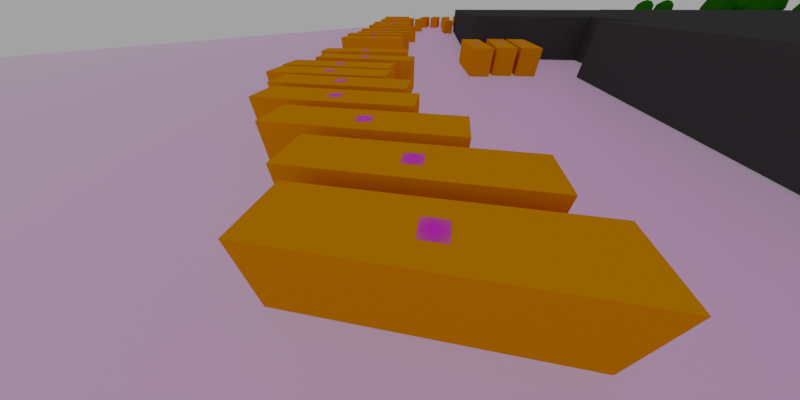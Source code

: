 # Source: pulman.blend  (saved by Blender 2.82.7; exported with 4.5.12 LTS)
import bpy
from mathutils import Matrix  # noqa: F401  (used for matrix-valued properties, if any)

bpy.ops.wm.read_factory_settings(use_empty=True)
scene = bpy.context.scene
scene.name = 'Scene'

# ---- collections
col_collection = bpy.data.collections.new('Collection'); scene.collection.children.link(col_collection)
col_bus = bpy.data.collections.new('bus'); scene.collection.children.link(col_bus)
col_tree = bpy.data.collections.new('tree'); scene.collection.children.link(col_tree)
col_trees = bpy.data.collections.new('trees'); scene.collection.children.link(col_trees)
col_buses = bpy.data.collections.new('buses'); scene.collection.children.link(col_buses)
col_camera = bpy.data.collections.new('camera'); scene.collection.children.link(col_camera)
col_cameras = bpy.data.collections.new('cameras'); scene.collection.children.link(col_cameras)

# ---- images (referenced by path relative to the original .blend; pixels are not part of the script)
import os
ASSET_DIR = os.environ.get("B2B_ASSET_DIR", "")  # directory of the original .blend (textures are referenced by path, not embedded)
HERE = os.path.dirname(os.path.abspath(__file__))  # packed textures are extracted next to this script under _unpacked/

def load_image(name, relpath, width, height, colorspace="sRGB"):
    """Load a texture the original file referenced (path relative to the .blend, or extracted next to this script)."""
    p = next((c for c in (os.path.join(HERE, relpath), os.path.join(ASSET_DIR, relpath)) if relpath and os.path.exists(c)), "")
    if p:
        img = bpy.data.images.load(p, check_existing=True)
        img.name = name
    else:  # same state as the original file: an image datablock whose file is absent (Cycles renders it pink)
        img = bpy.data.images.new(name, width, height)
        img.source = "FILE"
        img.filepath = "//" + (relpath or name)
    img.colorspace_settings.name = colorspace
    return img
img_aree_bus___mappa_png = load_image('Aree bus - mappa.png', 'Aree bus - mappa.png', 1024, 1024, 'sRGB')
img_aruko_png = load_image('aruko.png', 'aruko.png', 1024, 1024, 'sRGB')

# ---- materials (node trees are filled in below, after node groups)
mat_aree_bus___mappa = bpy.data.materials.new('Aree bus - mappa')
mat_aree_bus___mappa.surface_render_method = 'BLENDED'
mat_aree_bus___mappa.blend_method = 'BLEND'
mat_aree_bus___mappa.use_transparent_shadow = False
mat_material_004 = bpy.data.materials.new('Material.004')
mat_material_004.use_transparent_shadow = False
mat_material_004.diffuse_color = (0.0578, 0.0578, 0.0578, 1.0)
mat_material_002 = bpy.data.materials.new('Material.002')
mat_material_002.use_transparent_shadow = False
mat_material_002.diffuse_color = (0.8, 0.2666, 0.0, 1.0)
mat_aruko = bpy.data.materials.new('aruko')
mat_aruko.surface_render_method = 'BLENDED'
mat_aruko.blend_method = 'BLEND'
mat_aruko.use_transparent_shadow = False
mat_material = bpy.data.materials.new('Material')
mat_material.use_transparent_shadow = False
mat_material.diffuse_color = (0.0134, 0.1424, 0.0, 1.0)
mat_material_003 = bpy.data.materials.new('Material.003')
mat_material_003.use_transparent_shadow = False
mat_material_003.diffuse_color = (0.02365, 0.002272, 0.0, 1.0)
mat_material_005 = bpy.data.materials.new('Material.005')
mat_material_005.use_transparent_shadow = False
mat_material_005.diffuse_color = (0.8, 0.002009, 0.0, 1.0)

# ---- material node trees
mat_aree_bus___mappa.use_nodes = True; mat_aree_bus___mappa.node_tree.nodes.clear()
_N = mat_aree_bus___mappa.node_tree.nodes; _L = mat_aree_bus___mappa.node_tree.links
n0 = _N.new('ShaderNodeOutputMaterial'); n0.name = 'Material Output'; n0.location = (300, 300)
n1 = _N.new('ShaderNodeTexImage'); n1.name = 'Image Texture'; n1.location = (-200, 300)
n1.image = img_aree_bus___mappa_png
n1.extension = 'CLIP'
n2 = _N.new('ShaderNodeBsdfPrincipled'); n2.name = 'Principled BSDF'; n2.location = (0, 300)
n2.distribution = 'GGX'
n2.subsurface_method = 'BURLEY'
n2.inputs[3].default_value = 1.45
n2.inputs[27].default_value = (0.0, 0.0, 0.0, 1.0)
n2.inputs[28].default_value = 1.0
_L.new(n1.outputs[0], n2.inputs[0])
_L.new(n1.outputs[1], n2.inputs[4])
_L.new(n2.outputs[0], n0.inputs[0])
n0.is_active_output = True
mat_aruko.use_nodes = True; mat_aruko.node_tree.nodes.clear()
_N = mat_aruko.node_tree.nodes; _L = mat_aruko.node_tree.links
n0 = _N.new('ShaderNodeOutputMaterial'); n0.name = 'Material Output'; n0.location = (300, 300)
n1 = _N.new('ShaderNodeTexImage'); n1.name = 'Image Texture'; n1.location = (-200, 300)
n1.image = img_aruko_png
n1.extension = 'CLIP'
n2 = _N.new('ShaderNodeBsdfPrincipled'); n2.name = 'Principled BSDF'; n2.location = (0, 300)
n2.distribution = 'GGX'
n2.subsurface_method = 'BURLEY'
n2.inputs[3].default_value = 1.45
n2.inputs[27].default_value = (0.0, 0.0, 0.0, 1.0)
n2.inputs[28].default_value = 1.0
_L.new(n1.outputs[0], n2.inputs[0])
_L.new(n1.outputs[1], n2.inputs[4])
_L.new(n2.outputs[0], n0.inputs[0])
n0.is_active_output = True

# ---- world
world_world = bpy.data.worlds.new('World'); scene.world = world_world
world_world.use_nodes = True; world_world.node_tree.nodes.clear()
_N = world_world.node_tree.nodes; _L = world_world.node_tree.links
n0 = _N.new('ShaderNodeOutputWorld'); n0.name = 'World Output'; n0.location = (300, 300)
n1 = _N.new('ShaderNodeBackground'); n1.name = 'Background'; n1.location = (10, 300)
n1.inputs[0].default_value = (0.3672, 0.3672, 0.3672, 1.0)
_L.new(n1.outputs[0], n0.inputs[0])
n0.is_active_output = True
world_world.color = (0.05088, 0.05088, 0.05088)
world_world.use_sun_shadow = False
world_world.sun_shadow_jitter_overblur = 0.0

# ---- cameras
cam_camera_001 = bpy.data.cameras.new('Camera.001')
cam_camera_001.lens = 30.0
cam_camera = bpy.data.cameras.new('Camera')
cam_camera.lens = 11.0
cam_camera_002 = bpy.data.cameras.new('Camera.002')
cam_camera_002.lens = 11.0

# ---- meshes
me_aree_bus___mappa = bpy.data.meshes.new('Aree bus - mappa')
me_aree_bus___mappa.from_pydata([(-0.5973, -0.5, 0.0), (0.5973, -0.5, 0.0), (-0.5973, 0.5, 0.0), (0.5973, 0.5, 0.0)], [], [(0, 1, 3, 2)])
_uv = me_aree_bus___mappa.uv_layers.new(name='UVMap')
_uv.uv.foreach_set('vector', [0.0, 0.0, 1.0, 0.0, 1.0, 1.0, 0.0, 1.0])
me_aree_bus___mappa.materials.append(mat_aree_bus___mappa)
me_aree_bus___mappa.use_remesh_fix_poles = True
me_aree_bus___mappa.use_remesh_preserve_attributes = False
me_aree_bus___mappa.use_mirror_vertex_groups = False
me_aree_bus___mappa.update()
me_plane = bpy.data.meshes.new('Plane')
me_plane.from_pydata([(-5.002, -63.31, 0.0), (16.04, -64.83, 0.0), (-1.0, 1.0, 0.0), (48.08, -1.943, 0.0), (14.98, -80.06, 0.0), (9.168, -79.59, 0.0), (6.105, -130.3, 0.0), (37.37, -133.0, 0.0), (109.1, -137.6, 0.0), (113.4, -73.05, 0.0), (119.2, 0.2999, 0.0), (57.25, 6.51, 0.0), (56.45, -2.51, 0.0), (-5.002, -63.31, 7.0), (16.04, -64.83, 7.0), (-1.0, 1.0, 7.0), (48.08, -1.943, 7.0), (14.98, -80.06, 7.0), (9.168, -79.59, 7.0), (6.105, -130.3, 7.0), (37.37, -133.0, 7.0), (109.1, -137.6, 7.0), (113.4, -73.05, 7.0), (119.2, 0.2999, 7.0), (57.25, 6.51, 7.0), (56.45, -2.51, 7.0)], [], [(2, 0, 1, 4, 5, 6, 7, 8, 9, 10, 11, 12, 3), (15, 16, 25, 24, 23, 22, 21, 20, 19, 18, 17, 14, 13), (10, 9, 22, 23), (4, 1, 14, 17), (11, 10, 23, 24), (2, 3, 16, 15), (12, 11, 24, 25), (5, 4, 17, 18), (3, 12, 25, 16), (6, 5, 18, 19), (7, 6, 19, 20), (8, 7, 20, 21), (0, 2, 15, 13), (9, 8, 21, 22), (1, 0, 13, 14)])
_uv = me_plane.uv_layers.new(name='UVMap')
_uv.uv.foreach_set('vector', [0.0, 0.0, 0.0, 0.0, 0.0, 0.0, 0.0, 0.0, 0.0, 0.0, 0.0, 0.0, 0.0, 0.0, 0.0, 0.0, 0.0, 0.0, 0.0, 0.0, 0.0, 0.0, 0.0, 0.0, 0.0, 0.0, 0.0, 0.0, 0.0, 0.0, 0.0, 0.0, 0.0, 0.0, 0.0, 0.0, 0.0, 0.0, 0.0, 0.0, 0.0, 0.0, 0.0, 0.0, 0.0, 0.0, 0.0, 0.0, 0.0, 0.0, 0.0, 0.0, 0.0, 0.0, 0.0, 0.0, 0.0, 0.0, 0.0, 0.0, 0.0, 0.0, 0.0, 0.0, 0.0, 0.0, 0.0, 0.0, 0.0, 0.0, 0.0, 0.0, 0.0, 0.0, 0.0, 0.0, 0.0, 0.0, 0.0, 0.0, 0.0, 0.0, 0.0, 0.0, 0.0, 0.0, 0.0, 0.0, 0.0, 0.0, 0.0, 0.0, 0.0, 0.0, 0.0, 0.0, 0.0, 0.0, 0.0, 0.0, 0.0, 0.0, 0.0, 0.0, 0.0, 0.0, 0.0, 0.0, 0.0, 0.0, 0.0, 0.0, 0.0, 0.0, 0.0, 0.0, 0.0, 0.0, 0.0, 0.0, 0.0, 0.0, 0.0, 0.0, 0.0, 0.0, 0.0, 0.0, 0.0, 0.0, 0.0, 0.0, 0.0, 0.0, 0.0, 0.0, 0.0, 0.0, 0.0, 0.0, 0.0, 0.0, 0.0, 0.0, 0.0, 0.0, 0.0, 0.0, 0.0, 0.0, 0.0, 0.0, 0.0, 0.0, 0.0, 0.0])
me_plane.materials.append(mat_material_004)
me_plane.use_remesh_fix_poles = True
me_plane.use_remesh_preserve_attributes = False
me_plane.use_mirror_vertex_groups = False
me_plane.update()
me_cube_022 = bpy.data.meshes.new('Cube.022')
me_cube_022.from_pydata([(-1.0, -1.0, 0.0), (-1.0, -1.0, 2.0), (-1.0, 1.0, 0.0), (-1.0, 1.0, 2.0), (1.0, -1.0, 0.0), (1.0, -1.0, 2.0), (1.0, 1.0, 0.0), (1.0, 1.0, 2.0)], [], [(0, 1, 3, 2), (2, 3, 7, 6), (6, 7, 5, 4), (4, 5, 1, 0), (2, 6, 4, 0), (7, 3, 1, 5)])
_uv = me_cube_022.uv_layers.new(name='UVMap')
_uv.uv.foreach_set('vector', [0.375, 0.0, 0.625, 0.0, 0.625, 0.25, 0.375, 0.25, 0.375, 0.25, 0.625, 0.25, 0.625, 0.5, 0.375, 0.5, 0.375, 0.5, 0.625, 0.5, 0.625, 0.75, 0.375, 0.75, 0.375, 0.75, 0.625, 0.75, 0.625, 1.0, 0.375, 1.0, 0.125, 0.5, 0.375, 0.5, 0.375, 0.75, 0.125, 0.75, 0.625, 0.5, 0.875, 0.5, 0.875, 0.75, 0.625, 0.75])
me_cube_022.materials.append(mat_material_002)
me_cube_022.use_remesh_fix_poles = True
me_cube_022.use_remesh_preserve_attributes = False
me_cube_022.use_mirror_vertex_groups = False
me_cube_022.update()
me_aruko = bpy.data.meshes.new('aruko')
me_aruko.from_pydata([(-0.5, -0.5, 0.0), (0.5, -0.5, 0.0), (-0.5, 0.5, 0.0), (0.5, 0.5, 0.0)], [], [(0, 1, 3, 2)])
_uv = me_aruko.uv_layers.new(name='UVMap')
_uv.uv.foreach_set('vector', [0.0, 0.0, 1.0, 0.0, 1.0, 1.0, 0.0, 1.0])
me_aruko.materials.append(mat_aruko)
me_aruko.use_remesh_fix_poles = True
me_aruko.use_remesh_preserve_attributes = False
me_aruko.use_mirror_vertex_groups = False
me_aruko.update()
me_icosphere = bpy.data.meshes.new('Icosphere')
me_icosphere.from_pydata([(0.0, 0.0, -1.0), (0.7236, -0.5257, -0.4472), (-0.2764, -0.8506, -0.4472), (-0.8944, 0.0, -0.4472), (-0.2764, 0.8506, -0.4472), (0.7236, 0.5257, -0.4472), (0.2764, -0.8506, 0.4472), (-0.7236, -0.5257, 0.4472), (-0.7236, 0.5257, 0.4472), (0.2764, 0.8506, 0.4472), (0.8944, 0.0, 0.4472), (0.0, 0.0, 1.0), (-0.1625, -0.5, -0.8507), (0.4253, -0.309, -0.8507), (0.2629, -0.809, -0.5257), (0.8506, 0.0, -0.5257), (0.4253, 0.309, -0.8507), (-0.5257, 0.0, -0.8507), (-0.6882, -0.5, -0.5257), (-0.1625, 0.5, -0.8507), (-0.6882, 0.5, -0.5257), (0.2629, 0.809, -0.5257), (0.9511, -0.309, 0.0), (0.9511, 0.309, 0.0), (0.0, -1.0, 0.0), (0.5878, -0.809, 0.0), (-0.9511, -0.309, 0.0), (-0.5878, -0.809, 0.0), (-0.5878, 0.809, 0.0), (-0.9511, 0.309, 0.0), (0.5878, 0.809, 0.0), (0.0, 1.0, 0.0), (0.6882, -0.5, 0.5257), (-0.2629, -0.809, 0.5257), (-0.8506, 0.0, 0.5257), (-0.2629, 0.809, 0.5257), (0.6882, 0.5, 0.5257), (0.1625, -0.5, 0.8507), (0.5257, 0.0, 0.8507), (-0.4253, -0.309, 0.8507), (-0.4253, 0.309, 0.8507), (0.1625, 0.5, 0.8507)], [], [(0, 13, 12), (1, 13, 15), (0, 12, 17), (0, 17, 19), (0, 19, 16), (1, 15, 22), (2, 14, 24), (3, 18, 26), (4, 20, 28), (5, 21, 30), (1, 22, 25), (2, 24, 27), (3, 26, 29), (4, 28, 31), (5, 30, 23), (6, 32, 37), (7, 33, 39), (8, 34, 40), (9, 35, 41), (10, 36, 38), (38, 41, 11), (38, 36, 41), (36, 9, 41), (41, 40, 11), (41, 35, 40), (35, 8, 40), (40, 39, 11), (40, 34, 39), (34, 7, 39), (39, 37, 11), (39, 33, 37), (33, 6, 37), (37, 38, 11), (37, 32, 38), (32, 10, 38), (23, 36, 10), (23, 30, 36), (30, 9, 36), (31, 35, 9), (31, 28, 35), (28, 8, 35), (29, 34, 8), (29, 26, 34), (26, 7, 34), (27, 33, 7), (27, 24, 33), (24, 6, 33), (25, 32, 6), (25, 22, 32), (22, 10, 32), (30, 31, 9), (30, 21, 31), (21, 4, 31), (28, 29, 8), (28, 20, 29), (20, 3, 29), (26, 27, 7), (26, 18, 27), (18, 2, 27), (24, 25, 6), (24, 14, 25), (14, 1, 25), (22, 23, 10), (22, 15, 23), (15, 5, 23), (16, 21, 5), (16, 19, 21), (19, 4, 21), (19, 20, 4), (19, 17, 20), (17, 3, 20), (17, 18, 3), (17, 12, 18), (12, 2, 18), (15, 16, 5), (15, 13, 16), (13, 0, 16), (12, 14, 2), (12, 13, 14), (13, 1, 14)])
_uv = me_icosphere.uv_layers.new(name='UVMap')
_uv.uv.foreach_set('vector', [0.8182, 0.0, 0.7727, 0.07873, 0.8636, 0.07873, 0.7273, 0.1575, 0.6818, 0.07873, 0.6364, 0.1575, 0.09091, 0.0, 0.04545, 0.07873, 0.1364, 0.07873, 0.2727, 0.0, 0.2273, 0.07873, 0.3182, 0.07873, 0.4545, 0.0, 0.4091, 0.07873, 0.5, 0.07873, 0.7273, 0.1575, 0.6364, 0.1575, 0.6818, 0.2362, 0.9091, 0.1575, 0.8182, 0.1575, 0.8636, 0.2362, 0.1818, 0.1575, 0.09091, 0.1575, 0.1364, 0.2362, 0.3636, 0.1575, 0.2727, 0.1575, 0.3182, 0.2362, 0.5455, 0.1575, 0.4545, 0.1575, 0.5, 0.2362, 0.7273, 0.1575, 0.6818, 0.2362, 0.7727, 0.2362, 0.9091, 0.1575, 0.8636, 0.2362, 0.9545, 0.2362, 0.1818, 0.1575, 0.1364, 0.2362, 0.2273, 0.2362, 0.3636, 0.1575, 0.3182, 0.2362, 0.4091, 0.2362, 0.5455, 0.1575, 0.5, 0.2362, 0.5909, 0.2362, 0.8182, 0.3149, 0.7273, 0.3149, 0.7727, 0.3937, 1.0, 0.3149, 0.9091, 0.3149, 0.9545, 0.3937, 0.2727, 0.3149, 0.1818, 0.3149, 0.2273, 0.3937, 0.4545, 0.3149, 0.3636, 0.3149, 0.4091, 0.3937, 0.6364, 0.3149, 0.5455, 0.3149, 0.5909, 0.3937, 0.5909, 0.3937, 0.5, 0.3937, 0.5455, 0.4724, 0.5909, 0.3937, 0.5455, 0.3149, 0.5, 0.3937, 0.5455, 0.3149, 0.4545, 0.3149, 0.5, 0.3937, 0.4091, 0.3937, 0.3182, 0.3937, 0.3636, 0.4724, 0.4091, 0.3937, 0.3636, 0.3149, 0.3182, 0.3937, 0.3636, 0.3149, 0.2727, 0.3149, 0.3182, 0.3937, 0.2273, 0.3937, 0.1364, 0.3937, 0.1818, 0.4724, 0.2273, 0.3937, 0.1818, 0.3149, 0.1364, 0.3937, 0.1818, 0.3149, 0.09091, 0.3149, 0.1364, 0.3937, 0.9545, 0.3937, 0.8636, 0.3937, 0.9091, 0.4724, 0.9545, 0.3937, 0.9091, 0.3149, 0.8636, 0.3937, 0.9091, 0.3149, 0.8182, 0.3149, 0.8636, 0.3937, 0.7727, 0.3937, 0.6818, 0.3937, 0.7273, 0.4724, 0.7727, 0.3937, 0.7273, 0.3149, 0.6818, 0.3937, 0.7273, 0.3149, 0.6364, 0.3149, 0.6818, 0.3937, 0.5909, 0.2362, 0.5455, 0.3149, 0.6364, 0.3149, 0.5909, 0.2362, 0.5, 0.2362, 0.5455, 0.3149, 0.5, 0.2362, 0.4545, 0.3149, 0.5455, 0.3149, 0.4091, 0.2362, 0.3636, 0.3149, 0.4545, 0.3149, 0.4091, 0.2362, 0.3182, 0.2362, 0.3636, 0.3149, 0.3182, 0.2362, 0.2727, 0.3149, 0.3636, 0.3149, 0.2273, 0.2362, 0.1818, 0.3149, 0.2727, 0.3149, 0.2273, 0.2362, 0.1364, 0.2362, 0.1818, 0.3149, 0.1364, 0.2362, 0.09091, 0.3149, 0.1818, 0.3149, 0.9545, 0.2362, 0.9091, 0.3149, 1.0, 0.3149, 0.9545, 0.2362, 0.8636, 0.2362, 0.9091, 0.3149, 0.8636, 0.2362, 0.8182, 0.3149, 0.9091, 0.3149, 0.7727, 0.2362, 0.7273, 0.3149, 0.8182, 0.3149, 0.7727, 0.2362, 0.6818, 0.2362, 0.7273, 0.3149, 0.6818, 0.2362, 0.6364, 0.3149, 0.7273, 0.3149, 0.5, 0.2362, 0.4091, 0.2362, 0.4545, 0.3149, 0.5, 0.2362, 0.4545, 0.1575, 0.4091, 0.2362, 0.4545, 0.1575, 0.3636, 0.1575, 0.4091, 0.2362, 0.3182, 0.2362, 0.2273, 0.2362, 0.2727, 0.3149, 0.3182, 0.2362, 0.2727, 0.1575, 0.2273, 0.2362, 0.2727, 0.1575, 0.1818, 0.1575, 0.2273, 0.2362, 0.1364, 0.2362, 0.04545, 0.2362, 0.09091, 0.3149, 0.1364, 0.2362, 0.09091, 0.1575, 0.04545, 0.2362, 0.09091, 0.1575, 0.0, 0.1575, 0.04545, 0.2362, 0.8636, 0.2362, 0.7727, 0.2362, 0.8182, 0.3149, 0.8636, 0.2362, 0.8182, 0.1575, 0.7727, 0.2362, 0.8182, 0.1575, 0.7273, 0.1575, 0.7727, 0.2362, 0.6818, 0.2362, 0.5909, 0.2362, 0.6364, 0.3149, 0.6818, 0.2362, 0.6364, 0.1575, 0.5909, 0.2362, 0.6364, 0.1575, 0.5455, 0.1575, 0.5909, 0.2362, 0.5, 0.07873, 0.4545, 0.1575, 0.5455, 0.1575, 0.5, 0.07873, 0.4091, 0.07873, 0.4545, 0.1575, 0.4091, 0.07873, 0.3636, 0.1575, 0.4545, 0.1575, 0.3182, 0.07873, 0.2727, 0.1575, 0.3636, 0.1575, 0.3182, 0.07873, 0.2273, 0.07873, 0.2727, 0.1575, 0.2273, 0.07873, 0.1818, 0.1575, 0.2727, 0.1575, 0.1364, 0.07873, 0.09091, 0.1575, 0.1818, 0.1575, 0.1364, 0.07873, 0.04545, 0.07873, 0.09091, 0.1575, 0.04545, 0.07873, 0.0, 0.1575, 0.09091, 0.1575, 0.6364, 0.1575, 0.5909, 0.07873, 0.5455, 0.1575, 0.6364, 0.1575, 0.6818, 0.07873, 0.5909, 0.07873, 0.6818, 0.07873, 0.6364, 0.0, 0.5909, 0.07873, 0.8636, 0.07873, 0.8182, 0.1575, 0.9091, 0.1575, 0.8636, 0.07873, 0.7727, 0.07873, 0.8182, 0.1575, 0.7727, 0.07873, 0.7273, 0.1575, 0.8182, 0.1575])
me_icosphere.materials.append(mat_material)
me_icosphere.use_remesh_fix_poles = True
me_icosphere.use_remesh_preserve_attributes = False
me_icosphere.use_mirror_vertex_groups = False
me_icosphere.update()
me_cylinder = bpy.data.meshes.new('Cylinder')
me_cylinder.from_pydata([(0.0, 1.0, -1.0), (0.0, 1.0, 1.0), (0.1951, 0.9808, -1.0), (0.1951, 0.9808, 1.0), (0.3827, 0.9239, -1.0), (0.3827, 0.9239, 1.0), (0.5556, 0.8315, -1.0), (0.5556, 0.8315, 1.0), (0.7071, 0.7071, -1.0), (0.7071, 0.7071, 1.0), (0.8315, 0.5556, -1.0), (0.8315, 0.5556, 1.0), (0.9239, 0.3827, -1.0), (0.9239, 0.3827, 1.0), (0.9808, 0.1951, -1.0), (0.9808, 0.1951, 1.0), (1.0, 7.55e-08, -1.0), (1.0, 7.55e-08, 1.0), (0.9808, -0.1951, -1.0), (0.9808, -0.1951, 1.0), (0.9239, -0.3827, -1.0), (0.9239, -0.3827, 1.0), (0.8315, -0.5556, -1.0), (0.8315, -0.5556, 1.0), (0.7071, -0.7071, -1.0), (0.7071, -0.7071, 1.0), (0.5556, -0.8315, -1.0), (0.5556, -0.8315, 1.0), (0.3827, -0.9239, -1.0), (0.3827, -0.9239, 1.0), (0.1951, -0.9808, -1.0), (0.1951, -0.9808, 1.0), (-3.258e-07, -1.0, -1.0), (-3.258e-07, -1.0, 1.0), (-0.1951, -0.9808, -1.0), (-0.1951, -0.9808, 1.0), (-0.3827, -0.9239, -1.0), (-0.3827, -0.9239, 1.0), (-0.5556, -0.8315, -1.0), (-0.5556, -0.8315, 1.0), (-0.7071, -0.7071, -1.0), (-0.7071, -0.7071, 1.0), (-0.8315, -0.5556, -1.0), (-0.8315, -0.5556, 1.0), (-0.9239, -0.3827, -1.0), (-0.9239, -0.3827, 1.0), (-0.9808, -0.1951, -1.0), (-0.9808, -0.1951, 1.0), (-1.0, 9.656e-07, -1.0), (-1.0, 9.656e-07, 1.0), (-0.9808, 0.1951, -1.0), (-0.9808, 0.1951, 1.0), (-0.9239, 0.3827, -1.0), (-0.9239, 0.3827, 1.0), (-0.8315, 0.5556, -1.0), (-0.8315, 0.5556, 1.0), (-0.7071, 0.7071, -1.0), (-0.7071, 0.7071, 1.0), (-0.5556, 0.8315, -1.0), (-0.5556, 0.8315, 1.0), (-0.3827, 0.9239, -1.0), (-0.3827, 0.9239, 1.0), (-0.1951, 0.9808, -1.0), (-0.1951, 0.9808, 1.0)], [], [(0, 1, 3, 2), (2, 3, 5, 4), (4, 5, 7, 6), (6, 7, 9, 8), (8, 9, 11, 10), (10, 11, 13, 12), (12, 13, 15, 14), (14, 15, 17, 16), (16, 17, 19, 18), (18, 19, 21, 20), (20, 21, 23, 22), (22, 23, 25, 24), (24, 25, 27, 26), (26, 27, 29, 28), (28, 29, 31, 30), (30, 31, 33, 32), (32, 33, 35, 34), (34, 35, 37, 36), (36, 37, 39, 38), (38, 39, 41, 40), (40, 41, 43, 42), (42, 43, 45, 44), (44, 45, 47, 46), (46, 47, 49, 48), (48, 49, 51, 50), (50, 51, 53, 52), (52, 53, 55, 54), (54, 55, 57, 56), (56, 57, 59, 58), (58, 59, 61, 60), (3, 1, 63, 61, 59, 57, 55, 53, 51, 49, 47, 45, 43, 41, 39, 37, 35, 33, 31, 29, 27, 25, 23, 21, 19, 17, 15, 13, 11, 9, 7, 5), (60, 61, 63, 62), (62, 63, 1, 0), (0, 2, 4, 6, 8, 10, 12, 14, 16, 18, 20, 22, 24, 26, 28, 30, 32, 34, 36, 38, 40, 42, 44, 46, 48, 50, 52, 54, 56, 58, 60, 62)])
_uv = me_cylinder.uv_layers.new(name='UVMap')
_uv.uv.foreach_set('vector', [1.0, 0.5, 1.0, 1.0, 0.9688, 1.0, 0.9688, 0.5, 0.9688, 0.5, 0.9688, 1.0, 0.9375, 1.0, 0.9375, 0.5, 0.9375, 0.5, 0.9375, 1.0, 0.9062, 1.0, 0.9062, 0.5, 0.9062, 0.5, 0.9062, 1.0, 0.875, 1.0, 0.875, 0.5, 0.875, 0.5, 0.875, 1.0, 0.8438, 1.0, 0.8438, 0.5, 0.8438, 0.5, 0.8438, 1.0, 0.8125, 1.0, 0.8125, 0.5, 0.8125, 0.5, 0.8125, 1.0, 0.7812, 1.0, 0.7812, 0.5, 0.7812, 0.5, 0.7812, 1.0, 0.75, 1.0, 0.75, 0.5, 0.75, 0.5, 0.75, 1.0, 0.7188, 1.0, 0.7188, 0.5, 0.7188, 0.5, 0.7188, 1.0, 0.6875, 1.0, 0.6875, 0.5, 0.6875, 0.5, 0.6875, 1.0, 0.6562, 1.0, 0.6562, 0.5, 0.6562, 0.5, 0.6562, 1.0, 0.625, 1.0, 0.625, 0.5, 0.625, 0.5, 0.625, 1.0, 0.5938, 1.0, 0.5938, 0.5, 0.5938, 0.5, 0.5938, 1.0, 0.5625, 1.0, 0.5625, 0.5, 0.5625, 0.5, 0.5625, 1.0, 0.5312, 1.0, 0.5312, 0.5, 0.5312, 0.5, 0.5312, 1.0, 0.5, 1.0, 0.5, 0.5, 0.5, 0.5, 0.5, 1.0, 0.4688, 1.0, 0.4688, 0.5, 0.4688, 0.5, 0.4688, 1.0, 0.4375, 1.0, 0.4375, 0.5, 0.4375, 0.5, 0.4375, 1.0, 0.4062, 1.0, 0.4062, 0.5, 0.4062, 0.5, 0.4062, 1.0, 0.375, 1.0, 0.375, 0.5, 0.375, 0.5, 0.375, 1.0, 0.3438, 1.0, 0.3438, 0.5, 0.3438, 0.5, 0.3438, 1.0, 0.3125, 1.0, 0.3125, 0.5, 0.3125, 0.5, 0.3125, 1.0, 0.2812, 1.0, 0.2812, 0.5, 0.2812, 0.5, 0.2812, 1.0, 0.25, 1.0, 0.25, 0.5, 0.25, 0.5, 0.25, 1.0, 0.2188, 1.0, 0.2188, 0.5, 0.2188, 0.5, 0.2188, 1.0, 0.1875, 1.0, 0.1875, 0.5, 0.1875, 0.5, 0.1875, 1.0, 0.1562, 1.0, 0.1562, 0.5, 0.1562, 0.5, 0.1562, 1.0, 0.125, 1.0, 0.125, 0.5, 0.125, 0.5, 0.125, 1.0, 0.09375, 1.0, 0.09375, 0.5, 0.09375, 0.5, 0.09375, 1.0, 0.0625, 1.0, 0.0625, 0.5, 0.2968, 0.4854, 0.25, 0.49, 0.2032, 0.4854, 0.1582, 0.4717, 0.1167, 0.4496, 0.08029, 0.4197, 0.05045, 0.3833, 0.02827, 0.3418, 0.01461, 0.2968, 0.01, 0.25, 0.01461, 0.2032, 0.02827, 0.1582, 0.05045, 0.1167, 0.08029, 0.08029, 0.1167, 0.05045, 0.1582, 0.02827, 0.2032, 0.01461, 0.25, 0.01, 0.2968, 0.01461, 0.3418, 0.02827, 0.3833, 0.05045, 0.4197, 0.08029, 0.4496, 0.1167, 0.4717, 0.1582, 0.4854, 0.2032, 0.49, 0.25, 0.4854, 0.2968, 0.4717, 0.3418, 0.4496, 0.3833, 0.4197, 0.4197, 0.3833, 0.4496, 0.3418, 0.4717, 0.0625, 0.5, 0.0625, 1.0, 0.03125, 1.0, 0.03125, 0.5, 0.03125, 0.5, 0.03125, 1.0, 0.0, 1.0, 0.0, 0.5, 0.75, 0.49, 0.7968, 0.4854, 0.8418, 0.4717, 0.8833, 0.4496, 0.9197, 0.4197, 0.9496, 0.3833, 0.9717, 0.3418, 0.9854, 0.2968, 0.99, 0.25, 0.9854, 0.2032, 0.9717, 0.1582, 0.9496, 0.1167, 0.9197, 0.08029, 0.8833, 0.05045, 0.8418, 0.02827, 0.7968, 0.01461, 0.75, 0.01, 0.7032, 0.01461, 0.6582, 0.02827, 0.6167, 0.05045, 0.5803, 0.08029, 0.5504, 0.1167, 0.5283, 0.1582, 0.5146, 0.2032, 0.51, 0.25, 0.5146, 0.2968, 0.5283, 0.3418, 0.5504, 0.3833, 0.5803, 0.4197, 0.6167, 0.4496, 0.6582, 0.4717, 0.7032, 0.4854])
me_cylinder.materials.append(mat_material_003)
me_cylinder.use_remesh_fix_poles = True
me_cylinder.use_remesh_preserve_attributes = False
me_cylinder.use_mirror_vertex_groups = False
me_cylinder.update()
me_cylinder_001 = bpy.data.meshes.new('Cylinder.001')
me_cylinder_001.from_pydata([(0.0, 1.0, -1.0), (0.0, 1.0, 1.0), (0.1951, 0.9808, -1.0), (0.1951, 0.9808, 1.0), (0.3827, 0.9239, -1.0), (0.3827, 0.9239, 1.0), (0.5556, 0.8315, -1.0), (0.5556, 0.8315, 1.0), (0.7071, 0.7071, -1.0), (0.7071, 0.7071, 1.0), (0.8315, 0.5556, -1.0), (0.8315, 0.5556, 1.0), (0.9239, 0.3827, -1.0), (0.9239, 0.3827, 1.0), (0.9808, 0.1951, -1.0), (0.9808, 0.1951, 1.0), (1.0, 7.55e-08, -1.0), (1.0, 7.55e-08, 1.0), (0.9808, -0.1951, -1.0), (0.9808, -0.1951, 1.0), (0.9239, -0.3827, -1.0), (0.9239, -0.3827, 1.0), (0.8315, -0.5556, -1.0), (0.8315, -0.5556, 1.0), (0.7071, -0.7071, -1.0), (0.7071, -0.7071, 1.0), (0.5556, -0.8315, -1.0), (0.5556, -0.8315, 1.0), (0.3827, -0.9239, -1.0), (0.3827, -0.9239, 1.0), (0.1951, -0.9808, -1.0), (0.1951, -0.9808, 1.0), (-3.258e-07, -1.0, -1.0), (-3.258e-07, -1.0, 1.0), (-0.1951, -0.9808, -1.0), (-0.1951, -0.9808, 1.0), (-0.3827, -0.9239, -1.0), (-0.3827, -0.9239, 1.0), (-0.5556, -0.8315, -1.0), (-0.5556, -0.8315, 1.0), (-0.7071, -0.7071, -1.0), (-0.7071, -0.7071, 1.0), (-0.8315, -0.5556, -1.0), (-0.8315, -0.5556, 1.0), (-0.9239, -0.3827, -1.0), (-0.9239, -0.3827, 1.0), (-0.9808, -0.1951, -1.0), (-0.9808, -0.1951, 1.0), (-1.0, 9.656e-07, -1.0), (-1.0, 9.656e-07, 1.0), (-0.9808, 0.1951, -1.0), (-0.9808, 0.1951, 1.0), (-0.9239, 0.3827, -1.0), (-0.9239, 0.3827, 1.0), (-0.8315, 0.5556, -1.0), (-0.8315, 0.5556, 1.0), (-0.7071, 0.7071, -1.0), (-0.7071, 0.7071, 1.0), (-0.5556, 0.8315, -1.0), (-0.5556, 0.8315, 1.0), (-0.3827, 0.9239, -1.0), (-0.3827, 0.9239, 1.0), (-0.1951, 0.9808, -1.0), (-0.1951, 0.9808, 1.0)], [], [(0, 1, 3, 2), (2, 3, 5, 4), (4, 5, 7, 6), (6, 7, 9, 8), (8, 9, 11, 10), (10, 11, 13, 12), (12, 13, 15, 14), (14, 15, 17, 16), (16, 17, 19, 18), (18, 19, 21, 20), (20, 21, 23, 22), (22, 23, 25, 24), (24, 25, 27, 26), (26, 27, 29, 28), (28, 29, 31, 30), (30, 31, 33, 32), (32, 33, 35, 34), (34, 35, 37, 36), (36, 37, 39, 38), (38, 39, 41, 40), (40, 41, 43, 42), (42, 43, 45, 44), (44, 45, 47, 46), (46, 47, 49, 48), (48, 49, 51, 50), (50, 51, 53, 52), (52, 53, 55, 54), (54, 55, 57, 56), (56, 57, 59, 58), (58, 59, 61, 60), (3, 1, 63, 61, 59, 57, 55, 53, 51, 49, 47, 45, 43, 41, 39, 37, 35, 33, 31, 29, 27, 25, 23, 21, 19, 17, 15, 13, 11, 9, 7, 5), (60, 61, 63, 62), (62, 63, 1, 0), (0, 2, 4, 6, 8, 10, 12, 14, 16, 18, 20, 22, 24, 26, 28, 30, 32, 34, 36, 38, 40, 42, 44, 46, 48, 50, 52, 54, 56, 58, 60, 62)])
_uv = me_cylinder_001.uv_layers.new(name='UVMap')
_uv.uv.foreach_set('vector', [1.0, 0.5, 1.0, 1.0, 0.9688, 1.0, 0.9688, 0.5, 0.9688, 0.5, 0.9688, 1.0, 0.9375, 1.0, 0.9375, 0.5, 0.9375, 0.5, 0.9375, 1.0, 0.9062, 1.0, 0.9062, 0.5, 0.9062, 0.5, 0.9062, 1.0, 0.875, 1.0, 0.875, 0.5, 0.875, 0.5, 0.875, 1.0, 0.8438, 1.0, 0.8438, 0.5, 0.8438, 0.5, 0.8438, 1.0, 0.8125, 1.0, 0.8125, 0.5, 0.8125, 0.5, 0.8125, 1.0, 0.7812, 1.0, 0.7812, 0.5, 0.7812, 0.5, 0.7812, 1.0, 0.75, 1.0, 0.75, 0.5, 0.75, 0.5, 0.75, 1.0, 0.7188, 1.0, 0.7188, 0.5, 0.7188, 0.5, 0.7188, 1.0, 0.6875, 1.0, 0.6875, 0.5, 0.6875, 0.5, 0.6875, 1.0, 0.6562, 1.0, 0.6562, 0.5, 0.6562, 0.5, 0.6562, 1.0, 0.625, 1.0, 0.625, 0.5, 0.625, 0.5, 0.625, 1.0, 0.5938, 1.0, 0.5938, 0.5, 0.5938, 0.5, 0.5938, 1.0, 0.5625, 1.0, 0.5625, 0.5, 0.5625, 0.5, 0.5625, 1.0, 0.5312, 1.0, 0.5312, 0.5, 0.5312, 0.5, 0.5312, 1.0, 0.5, 1.0, 0.5, 0.5, 0.5, 0.5, 0.5, 1.0, 0.4688, 1.0, 0.4688, 0.5, 0.4688, 0.5, 0.4688, 1.0, 0.4375, 1.0, 0.4375, 0.5, 0.4375, 0.5, 0.4375, 1.0, 0.4062, 1.0, 0.4062, 0.5, 0.4062, 0.5, 0.4062, 1.0, 0.375, 1.0, 0.375, 0.5, 0.375, 0.5, 0.375, 1.0, 0.3438, 1.0, 0.3438, 0.5, 0.3438, 0.5, 0.3438, 1.0, 0.3125, 1.0, 0.3125, 0.5, 0.3125, 0.5, 0.3125, 1.0, 0.2812, 1.0, 0.2812, 0.5, 0.2812, 0.5, 0.2812, 1.0, 0.25, 1.0, 0.25, 0.5, 0.25, 0.5, 0.25, 1.0, 0.2188, 1.0, 0.2188, 0.5, 0.2188, 0.5, 0.2188, 1.0, 0.1875, 1.0, 0.1875, 0.5, 0.1875, 0.5, 0.1875, 1.0, 0.1562, 1.0, 0.1562, 0.5, 0.1562, 0.5, 0.1562, 1.0, 0.125, 1.0, 0.125, 0.5, 0.125, 0.5, 0.125, 1.0, 0.09375, 1.0, 0.09375, 0.5, 0.09375, 0.5, 0.09375, 1.0, 0.0625, 1.0, 0.0625, 0.5, 0.2968, 0.4854, 0.25, 0.49, 0.2032, 0.4854, 0.1582, 0.4717, 0.1167, 0.4496, 0.08029, 0.4197, 0.05045, 0.3833, 0.02827, 0.3418, 0.01461, 0.2968, 0.01, 0.25, 0.01461, 0.2032, 0.02827, 0.1582, 0.05045, 0.1167, 0.08029, 0.08029, 0.1167, 0.05045, 0.1582, 0.02827, 0.2032, 0.01461, 0.25, 0.01, 0.2968, 0.01461, 0.3418, 0.02827, 0.3833, 0.05045, 0.4197, 0.08029, 0.4496, 0.1167, 0.4717, 0.1582, 0.4854, 0.2032, 0.49, 0.25, 0.4854, 0.2968, 0.4717, 0.3418, 0.4496, 0.3833, 0.4197, 0.4197, 0.3833, 0.4496, 0.3418, 0.4717, 0.0625, 0.5, 0.0625, 1.0, 0.03125, 1.0, 0.03125, 0.5, 0.03125, 0.5, 0.03125, 1.0, 0.0, 1.0, 0.0, 0.5, 0.75, 0.49, 0.7968, 0.4854, 0.8418, 0.4717, 0.8833, 0.4496, 0.9197, 0.4197, 0.9496, 0.3833, 0.9717, 0.3418, 0.9854, 0.2968, 0.99, 0.25, 0.9854, 0.2032, 0.9717, 0.1582, 0.9496, 0.1167, 0.9197, 0.08029, 0.8833, 0.05045, 0.8418, 0.02827, 0.7968, 0.01461, 0.75, 0.01, 0.7032, 0.01461, 0.6582, 0.02827, 0.6167, 0.05045, 0.5803, 0.08029, 0.5504, 0.1167, 0.5283, 0.1582, 0.5146, 0.2032, 0.51, 0.25, 0.5146, 0.2968, 0.5283, 0.3418, 0.5504, 0.3833, 0.5803, 0.4197, 0.6167, 0.4496, 0.6582, 0.4717, 0.7032, 0.4854])
me_cylinder_001.materials.append(mat_material_005)
me_cylinder_001.use_remesh_fix_poles = True
me_cylinder_001.use_remesh_preserve_attributes = False
me_cylinder_001.use_mirror_vertex_groups = False
me_cylinder_001.update()

# ---- objects
ob_aree_bus___mappa = bpy.data.objects.new('Aree bus - mappa', me_aree_bus___mappa)
ob_plane = bpy.data.objects.new('Plane', me_plane)
ob_cube_001 = bpy.data.objects.new('Cube.001', me_cube_022)
ob_aruko = bpy.data.objects.new('aruko', me_aruko)
ob_icosphere = bpy.data.objects.new('Icosphere', me_icosphere)
ob_cylinder = bpy.data.objects.new('Cylinder', me_cylinder)
ob_tree = bpy.data.objects.new('tree', None)
ob_tree_001 = bpy.data.objects.new('tree.001', None)
ob_tree_002 = bpy.data.objects.new('tree.002', None)
ob_tree_003 = bpy.data.objects.new('tree.003', None)
ob_tree_004 = bpy.data.objects.new('tree.004', None)
ob_tree_005 = bpy.data.objects.new('tree.005', None)
ob_tree_006 = bpy.data.objects.new('tree.006', None)
ob_tree_007 = bpy.data.objects.new('tree.007', None)
ob_tree_008 = bpy.data.objects.new('tree.008', None)
ob_tree_009 = bpy.data.objects.new('tree.009', None)
ob_tree_010 = bpy.data.objects.new('tree.010', None)
ob_tree_011 = bpy.data.objects.new('tree.011', None)
ob_tree_012 = bpy.data.objects.new('tree.012', None)
ob_tree_013 = bpy.data.objects.new('tree.013', None)
ob_tree_014 = bpy.data.objects.new('tree.014', None)
ob_tree_015 = bpy.data.objects.new('tree.015', None)
ob_tree_016 = bpy.data.objects.new('tree.016', None)
ob_tree_017 = bpy.data.objects.new('tree.017', None)
ob_tree_018 = bpy.data.objects.new('tree.018', None)
ob_tree_019 = bpy.data.objects.new('tree.019', None)
ob_tree_020 = bpy.data.objects.new('tree.020', None)
ob_tree_021 = bpy.data.objects.new('tree.021', None)
ob_tree_022 = bpy.data.objects.new('tree.022', None)
ob_tree_023 = bpy.data.objects.new('tree.023', None)
ob_tree_024 = bpy.data.objects.new('tree.024', None)
ob_tree_025 = bpy.data.objects.new('tree.025', None)
ob_tree_026 = bpy.data.objects.new('tree.026', None)
ob_tree_027 = bpy.data.objects.new('tree.027', None)
ob_tree_028 = bpy.data.objects.new('tree.028', None)
ob_tree_029 = bpy.data.objects.new('tree.029', None)
ob_tree_030 = bpy.data.objects.new('tree.030', None)
ob_tree_031 = bpy.data.objects.new('tree.031', None)
ob_bus = bpy.data.objects.new('bus', None)
ob_bus_001 = bpy.data.objects.new('bus.001', None)
ob_bus_002 = bpy.data.objects.new('bus.002', None)
ob_bus_003 = bpy.data.objects.new('bus.003', None)
ob_bus_004 = bpy.data.objects.new('bus.004', None)
ob_bus_005 = bpy.data.objects.new('bus.005', None)
ob_bus_006 = bpy.data.objects.new('bus.006', None)
ob_bus_007 = bpy.data.objects.new('bus.007', None)
ob_bus_008 = bpy.data.objects.new('bus.008', None)
ob_bus_009 = bpy.data.objects.new('bus.009', None)
ob_bus_010 = bpy.data.objects.new('bus.010', None)
ob_bus_011 = bpy.data.objects.new('bus.011', None)
ob_bus_012 = bpy.data.objects.new('bus.012', None)
ob_bus_013 = bpy.data.objects.new('bus.013', None)
ob_bus_014 = bpy.data.objects.new('bus.014', None)
ob_bus_015 = bpy.data.objects.new('bus.015', None)
ob_bus_016 = bpy.data.objects.new('bus.016', None)
ob_bus_017 = bpy.data.objects.new('bus.017', None)
ob_bus_018 = bpy.data.objects.new('bus.018', None)
ob_bus_019 = bpy.data.objects.new('bus.019', None)
ob_bus_020 = bpy.data.objects.new('bus.020', None)
ob_bus_021 = bpy.data.objects.new('bus.021', None)
ob_bus_022 = bpy.data.objects.new('bus.022', None)
ob_bus_023 = bpy.data.objects.new('bus.023', None)
ob_bus_024 = bpy.data.objects.new('bus.024', None)
ob_bus_025 = bpy.data.objects.new('bus.025', None)
ob_bus_026 = bpy.data.objects.new('bus.026', None)
ob_bus_027 = bpy.data.objects.new('bus.027', None)
ob_bus_028 = bpy.data.objects.new('bus.028', None)
ob_bus_029 = bpy.data.objects.new('bus.029', None)
ob_bus_030 = bpy.data.objects.new('bus.030', None)
ob_bus_031 = bpy.data.objects.new('bus.031', None)
ob_bus_032 = bpy.data.objects.new('bus.032', None)
ob_bus_033 = bpy.data.objects.new('bus.033', None)
ob_bus_034 = bpy.data.objects.new('bus.034', None)
ob_bus_035 = bpy.data.objects.new('bus.035', None)
ob_bus_036 = bpy.data.objects.new('bus.036', None)
ob_bus_037 = bpy.data.objects.new('bus.037', None)
ob_bus_038 = bpy.data.objects.new('bus.038', None)
ob_bus_039 = bpy.data.objects.new('bus.039', None)
ob_bus_040 = bpy.data.objects.new('bus.040', None)
ob_bus_041 = bpy.data.objects.new('bus.041', None)
ob_bus_042 = bpy.data.objects.new('bus.042', None)
ob_bus_043 = bpy.data.objects.new('bus.043', None)
ob_bus_044 = bpy.data.objects.new('bus.044', None)
ob_bus_045 = bpy.data.objects.new('bus.045', None)
ob_bus_046 = bpy.data.objects.new('bus.046', None)
ob_bus_047 = bpy.data.objects.new('bus.047', None)
ob_bus_048 = bpy.data.objects.new('bus.048', None)
ob_bus_049 = bpy.data.objects.new('bus.049', None)
ob_bus_050 = bpy.data.objects.new('bus.050', None)
ob_bus_051 = bpy.data.objects.new('bus.051', None)
ob_bus_052 = bpy.data.objects.new('bus.052', None)
ob_bus_053 = bpy.data.objects.new('bus.053', None)
ob_bus_054 = bpy.data.objects.new('bus.054', None)
ob_bus_055 = bpy.data.objects.new('bus.055', None)
ob_bus_056 = bpy.data.objects.new('bus.056', None)
ob_bus_057 = bpy.data.objects.new('bus.057', None)
ob_bus_058 = bpy.data.objects.new('bus.058', None)
ob_bus_059 = bpy.data.objects.new('bus.059', None)
ob_bus_060 = bpy.data.objects.new('bus.060', None)
ob_bus_061 = bpy.data.objects.new('bus.061', None)
ob_bus_062 = bpy.data.objects.new('bus.062', None)
ob_bus_063 = bpy.data.objects.new('bus.063', None)
ob_bus_064 = bpy.data.objects.new('bus.064', None)
ob_bus_065 = bpy.data.objects.new('bus.065', None)
ob_bus_066 = bpy.data.objects.new('bus.066', None)
ob_bus_067 = bpy.data.objects.new('bus.067', None)
ob_bus_068 = bpy.data.objects.new('bus.068', None)
ob_bus_069 = bpy.data.objects.new('bus.069', None)
ob_bus_070 = bpy.data.objects.new('bus.070', None)
ob_bus_071 = bpy.data.objects.new('bus.071', None)
ob_bus_072 = bpy.data.objects.new('bus.072', None)
ob_bus_073 = bpy.data.objects.new('bus.073', None)
ob_bus_074 = bpy.data.objects.new('bus.074', None)
ob_bus_075 = bpy.data.objects.new('bus.075', None)
ob_bus_076 = bpy.data.objects.new('bus.076', None)
ob_bus_077 = bpy.data.objects.new('bus.077', None)
ob_bus_078 = bpy.data.objects.new('bus.078', None)
ob_bus_079 = bpy.data.objects.new('bus.079', None)
ob_bus_080 = bpy.data.objects.new('bus.080', None)
ob_bus_081 = bpy.data.objects.new('bus.081', None)
ob_bus_082 = bpy.data.objects.new('bus.082', None)
ob_bus_083 = bpy.data.objects.new('bus.083', None)
ob_bus_084 = bpy.data.objects.new('bus.084', None)
ob_bus_085 = bpy.data.objects.new('bus.085', None)
ob_bus_086 = bpy.data.objects.new('bus.086', None)
ob_bus_087 = bpy.data.objects.new('bus.087', None)
ob_bus_088 = bpy.data.objects.new('bus.088', None)
ob_bus_089 = bpy.data.objects.new('bus.089', None)
ob_bus_090 = bpy.data.objects.new('bus.090', None)
ob_bus_091 = bpy.data.objects.new('bus.091', None)
ob_bus_092 = bpy.data.objects.new('bus.092', None)
ob_bus_093 = bpy.data.objects.new('bus.093', None)
ob_bus_094 = bpy.data.objects.new('bus.094', None)
ob_bus_095 = bpy.data.objects.new('bus.095', None)
ob_bus_096 = bpy.data.objects.new('bus.096', None)
ob_bus_097 = bpy.data.objects.new('bus.097', None)
ob_bus_098 = bpy.data.objects.new('bus.098', None)
ob_bus_099 = bpy.data.objects.new('bus.099', None)
ob_bus_100 = bpy.data.objects.new('bus.100', None)
ob_bus_101 = bpy.data.objects.new('bus.101', None)
ob_bus_102 = bpy.data.objects.new('bus.102', None)
ob_bus_103 = bpy.data.objects.new('bus.103', None)
ob_bus_104 = bpy.data.objects.new('bus.104', None)
ob_bus_105 = bpy.data.objects.new('bus.105', None)
ob_bus_106 = bpy.data.objects.new('bus.106', None)
ob_bus_107 = bpy.data.objects.new('bus.107', None)
ob_bus_108 = bpy.data.objects.new('bus.108', None)
ob_bus_109 = bpy.data.objects.new('bus.109', None)
ob_bus_110 = bpy.data.objects.new('bus.110', None)
ob_bus_111 = bpy.data.objects.new('bus.111', None)
ob_bus_112 = bpy.data.objects.new('bus.112', None)
ob_bus_113 = bpy.data.objects.new('bus.113', None)
ob_bus_114 = bpy.data.objects.new('bus.114', None)
ob_bus_115 = bpy.data.objects.new('bus.115', None)
ob_bus_116 = bpy.data.objects.new('bus.116', None)
ob_bus_117 = bpy.data.objects.new('bus.117', None)
ob_bus_118 = bpy.data.objects.new('bus.118', None)
ob_bus_119 = bpy.data.objects.new('bus.119', None)
ob_bus_120 = bpy.data.objects.new('bus.120', None)
ob_bus_121 = bpy.data.objects.new('bus.121', None)
ob_bus_122 = bpy.data.objects.new('bus.122', None)
ob_bus_123 = bpy.data.objects.new('bus.123', None)
ob_bus_124 = bpy.data.objects.new('bus.124', None)
ob_bus_125 = bpy.data.objects.new('bus.125', None)
ob_bus_126 = bpy.data.objects.new('bus.126', None)
ob_bus_127 = bpy.data.objects.new('bus.127', None)
ob_camera = bpy.data.objects.new('Camera', cam_camera_001)
ob_cylinder_001 = bpy.data.objects.new('Cylinder.001', me_cylinder_001)
ob_camera_001 = bpy.data.objects.new('Camera.001', cam_camera)
ob_camera_002 = bpy.data.objects.new('Camera.002', cam_camera_002)

# ---- transforms, parenting, visibility, modifiers, constraints
ob_aree_bus___mappa.location = (176.6, 147.8, 0.0)
ob_aree_bus___mappa.rotation_euler = (3.142, -0.0, 0.0)
ob_aree_bus___mappa.scale = (295.7, 295.7, 295.7)
ob_aree_bus___mappa.lineart.crease_threshold = 0.0
ob_plane.location = (46.85, 122.3, 0.1)
ob_plane.rotation_euler = (0.0, -0.0, 0.621)
ob_plane.lineart.crease_threshold = 0.0
ob_cube_001.location = (0.0, 0.0, 0.0)
ob_cube_001.scale = (1.5, 6.0, 1.9)
ob_cube_001.lineart.crease_threshold = 0.0
ob_aruko.location = (0.0, 0.0, 3.81)
ob_aruko.lineart.crease_threshold = 0.0
ob_icosphere.location = (0.0, 0.0, 3.81)
ob_icosphere.scale = (3.178, 3.178, 3.178)
ob_icosphere.lineart.crease_threshold = 0.0
ob_cylinder.location = (0.0, 0.0, 0.97)
ob_cylinder.scale = (0.3492, 0.3492, 0.9723)
ob_cylinder.lineart.crease_threshold = 0.0
ob_tree.location = (101.7, 278.1, 3.66e-05)
ob_tree.scale = (1.553, 1.553, 1.553)
ob_tree.instance_type = 'COLLECTION'
ob_tree.lineart.crease_threshold = 0.0
ob_tree_001.location = (111.7, 278.1, 3.66e-05)
ob_tree_001.scale = (1.553, 1.553, 1.553)
ob_tree_001.instance_type = 'COLLECTION'
ob_tree_001.lineart.crease_threshold = 0.0
ob_tree_002.location = (101.7, 268.1, 3.66e-05)
ob_tree_002.scale = (1.553, 1.553, 1.553)
ob_tree_002.instance_type = 'COLLECTION'
ob_tree_002.lineart.crease_threshold = 0.0
ob_tree_003.location = (145.7, 272.1, 3.66e-05)
ob_tree_003.scale = (1.958, 1.958, 1.958)
ob_tree_003.instance_type = 'COLLECTION'
ob_tree_003.lineart.crease_threshold = 0.0
ob_tree_004.location = (223.7, 250.1, 3.66e-05)
ob_tree_004.scale = (3.249, 3.249, 3.249)
ob_tree_004.instance_type = 'COLLECTION'
ob_tree_004.lineart.crease_threshold = 0.0
ob_tree_005.location = (130.7, 230.1, 3.66e-05)
ob_tree_005.scale = (1.958, 1.958, 1.958)
ob_tree_005.instance_type = 'COLLECTION'
ob_tree_005.lineart.crease_threshold = 0.0
ob_tree_006.location = (144.7, 224.1, 3.66e-05)
ob_tree_006.scale = (1.958, 1.958, 1.958)
ob_tree_006.instance_type = 'COLLECTION'
ob_tree_006.lineart.crease_threshold = 0.0
ob_tree_007.location = (140.7, 234.1, 3.66e-05)
ob_tree_007.scale = (1.412, 1.412, 1.412)
ob_tree_007.instance_type = 'COLLECTION'
ob_tree_007.lineart.crease_threshold = 0.0
ob_tree_008.location = (156.7, 213.1, 3.66e-05)
ob_tree_008.scale = (1.846, 1.846, 1.846)
ob_tree_008.instance_type = 'COLLECTION'
ob_tree_008.lineart.crease_threshold = 0.0
ob_tree_009.location = (186.7, 260.1, 3.66e-05)
ob_tree_009.scale = (2.51, 2.51, 2.51)
ob_tree_009.instance_type = 'COLLECTION'
ob_tree_009.lineart.crease_threshold = 0.0
ob_tree_010.location = (191.7, 249.1, 3.66e-05)
ob_tree_010.scale = (1.845, 1.845, 1.845)
ob_tree_010.instance_type = 'COLLECTION'
ob_tree_010.lineart.crease_threshold = 0.0
ob_tree_011.location = (178.7, 177.1, 3.66e-05)
ob_tree_011.scale = (1.45, 1.45, 1.45)
ob_tree_011.instance_type = 'COLLECTION'
ob_tree_011.lineart.crease_threshold = 0.0
ob_tree_012.location = (182.7, 171.1, 3.66e-05)
ob_tree_012.scale = (1.45, 1.45, 1.45)
ob_tree_012.instance_type = 'COLLECTION'
ob_tree_012.lineart.crease_threshold = 0.0
ob_tree_013.location = (186.7, 164.1, 3.66e-05)
ob_tree_013.scale = (1.45, 1.45, 1.45)
ob_tree_013.instance_type = 'COLLECTION'
ob_tree_013.lineart.crease_threshold = 0.0
ob_tree_014.location = (190.7, 158.1, 3.66e-05)
ob_tree_014.scale = (1.45, 1.45, 1.45)
ob_tree_014.instance_type = 'COLLECTION'
ob_tree_014.lineart.crease_threshold = 0.0
ob_tree_015.location = (200.7, 166.1, 3.66e-05)
ob_tree_015.scale = (1.45, 1.45, 1.45)
ob_tree_015.instance_type = 'COLLECTION'
ob_tree_015.lineart.crease_threshold = 0.0
ob_tree_016.location = (212.7, 171.1, 3.66e-05)
ob_tree_016.scale = (1.45, 1.45, 1.45)
ob_tree_016.instance_type = 'COLLECTION'
ob_tree_016.lineart.crease_threshold = 0.0
ob_tree_017.location = (222.7, 181.1, 3.66e-05)
ob_tree_017.scale = (2.219, 2.219, 2.219)
ob_tree_017.instance_type = 'COLLECTION'
ob_tree_017.lineart.crease_threshold = 0.0
ob_tree_018.location = (236.7, 187.1, 3.66e-05)
ob_tree_018.scale = (2.219, 2.219, 2.219)
ob_tree_018.instance_type = 'COLLECTION'
ob_tree_018.lineart.crease_threshold = 0.0
ob_tree_019.location = (245.7, 206.1, 3.66e-05)
ob_tree_019.scale = (2.746, 2.746, 2.746)
ob_tree_019.instance_type = 'COLLECTION'
ob_tree_019.lineart.crease_threshold = 0.0
ob_tree_020.location = (214.7, 148.1, 3.66e-05)
ob_tree_020.scale = (1.45, 1.45, 1.45)
ob_tree_020.instance_type = 'COLLECTION'
ob_tree_020.lineart.crease_threshold = 0.0
ob_tree_021.location = (212.7, 141.1, 3.66e-05)
ob_tree_021.scale = (1.45, 1.45, 1.45)
ob_tree_021.instance_type = 'COLLECTION'
ob_tree_021.lineart.crease_threshold = 0.0
ob_tree_022.location = (218.7, 140.1, 3.66e-05)
ob_tree_022.scale = (1.45, 1.45, 1.45)
ob_tree_022.instance_type = 'COLLECTION'
ob_tree_022.lineart.crease_threshold = 0.0
ob_tree_023.location = (231.7, 148.1, 3.66e-05)
ob_tree_023.scale = (1.45, 1.45, 1.45)
ob_tree_023.instance_type = 'COLLECTION'
ob_tree_023.lineart.crease_threshold = 0.0
ob_tree_024.location = (237.7, 152.1, 3.66e-05)
ob_tree_024.scale = (1.45, 1.45, 1.45)
ob_tree_024.instance_type = 'COLLECTION'
ob_tree_024.lineart.crease_threshold = 0.0
ob_tree_025.location = (243.7, 155.1, 3.66e-05)
ob_tree_025.scale = (1.45, 1.45, 1.45)
ob_tree_025.instance_type = 'COLLECTION'
ob_tree_025.lineart.crease_threshold = 0.0
ob_tree_026.location = (249.7, 159.1, 3.66e-05)
ob_tree_026.scale = (1.45, 1.45, 1.45)
ob_tree_026.instance_type = 'COLLECTION'
ob_tree_026.lineart.crease_threshold = 0.0
ob_tree_027.location = (255.7, 163.1, 3.66e-05)
ob_tree_027.scale = (1.45, 1.45, 1.45)
ob_tree_027.instance_type = 'COLLECTION'
ob_tree_027.lineart.crease_threshold = 0.0
ob_tree_028.location = (261.7, 166.1, 3.66e-05)
ob_tree_028.scale = (1.45, 1.45, 1.45)
ob_tree_028.instance_type = 'COLLECTION'
ob_tree_028.lineart.crease_threshold = 0.0
ob_tree_029.location = (264.7, 169.1, 3.66e-05)
ob_tree_029.scale = (1.45, 1.45, 1.45)
ob_tree_029.instance_type = 'COLLECTION'
ob_tree_029.lineart.crease_threshold = 0.0
ob_tree_030.location = (270.7, 173.1, 3.66e-05)
ob_tree_030.scale = (1.45, 1.45, 1.45)
ob_tree_030.instance_type = 'COLLECTION'
ob_tree_030.lineart.crease_threshold = 0.0
ob_tree_031.location = (263.7, 180.1, 3.66e-05)
ob_tree_031.scale = (2.614, 2.614, 2.614)
ob_tree_031.instance_type = 'COLLECTION'
ob_tree_031.lineart.crease_threshold = 0.0
ob_bus.location = (103.0, 18.0, 0.0)
ob_bus.rotation_euler = (0.0, -0.0, -1.077)
ob_bus.instance_type = 'COLLECTION'
ob_bus.lineart.crease_threshold = 0.0
ob_bus_001.location = (81.0, 33.0, 0.0)
ob_bus_001.rotation_euler = (0.0, -0.0, -1.077)
ob_bus_001.instance_type = 'COLLECTION'
ob_bus_001.lineart.crease_threshold = 0.0
ob_bus_002.location = (83.0, 30.0, 0.0)
ob_bus_002.rotation_euler = (0.0, -0.0, -1.077)
ob_bus_002.instance_type = 'COLLECTION'
ob_bus_002.lineart.crease_threshold = 0.0
ob_bus_003.location = (87.0, 28.0, 0.0)
ob_bus_003.rotation_euler = (0.0, -0.0, -1.077)
ob_bus_003.instance_type = 'COLLECTION'
ob_bus_003.lineart.crease_threshold = 0.0
ob_bus_004.location = (90.0, 25.0, 0.0)
ob_bus_004.rotation_euler = (0.0, -0.0, -1.077)
ob_bus_004.instance_type = 'COLLECTION'
ob_bus_004.lineart.crease_threshold = 0.0
ob_bus_005.location = (95.0, 23.0, 0.0)
ob_bus_005.rotation_euler = (0.0, -0.0, -1.077)
ob_bus_005.instance_type = 'COLLECTION'
ob_bus_005.lineart.crease_threshold = 0.0
ob_bus_006.location = (100.0, 21.0, 0.0)
ob_bus_006.rotation_euler = (0.0, -0.0, -1.077)
ob_bus_006.instance_type = 'COLLECTION'
ob_bus_006.lineart.crease_threshold = 0.0
ob_bus_007.location = (80.0, 38.0, 0.0)
ob_bus_007.rotation_euler = (0.0, -0.0, -1.077)
ob_bus_007.instance_type = 'COLLECTION'
ob_bus_007.lineart.crease_threshold = 0.0
ob_bus_008.location = (76.0, 42.0, 0.0)
ob_bus_008.rotation_euler = (0.0, -0.0, -0.9902)
ob_bus_008.instance_type = 'COLLECTION'
ob_bus_008.lineart.crease_threshold = 0.0
ob_bus_009.location = (65.0, 55.0, 0.0)
ob_bus_009.rotation_euler = (0.0, -0.0, -0.9902)
ob_bus_009.instance_type = 'COLLECTION'
ob_bus_009.lineart.crease_threshold = 0.0
ob_bus_010.location = (60.0, 61.0, 0.0)
ob_bus_010.rotation_euler = (0.0, -0.0, -0.9902)
ob_bus_010.instance_type = 'COLLECTION'
ob_bus_010.lineart.crease_threshold = 0.0
ob_bus_011.location = (58.0, 66.0, 0.0)
ob_bus_011.rotation_euler = (0.0, -0.0, -0.8971)
ob_bus_011.instance_type = 'COLLECTION'
ob_bus_011.lineart.crease_threshold = 0.0
ob_bus_012.location = (53.0, 72.0, 0.0)
ob_bus_012.rotation_euler = (0.0, -0.0, -0.8971)
ob_bus_012.instance_type = 'COLLECTION'
ob_bus_012.lineart.crease_threshold = 0.0
ob_bus_013.location = (49.0, 81.0, 0.0)
ob_bus_013.rotation_euler = (0.0, -0.0, -0.8971)
ob_bus_013.instance_type = 'COLLECTION'
ob_bus_013.lineart.crease_threshold = 0.0
ob_bus_014.location = (44.0, 84.0, 0.0)
ob_bus_014.rotation_euler = (0.0, -0.0, -0.8971)
ob_bus_014.instance_type = 'COLLECTION'
ob_bus_014.lineart.crease_threshold = 0.0
ob_bus_015.location = (40.0, 90.0, 0.0)
ob_bus_015.rotation_euler = (0.0, -0.0, -1.015)
ob_bus_015.instance_type = 'COLLECTION'
ob_bus_015.lineart.crease_threshold = 0.0
ob_bus_016.location = (38.0, 94.0, 0.0)
ob_bus_016.rotation_euler = (0.0, -0.0, -1.015)
ob_bus_016.instance_type = 'COLLECTION'
ob_bus_016.lineart.crease_threshold = 0.0
ob_bus_017.location = (34.0, 97.0, 0.0)
ob_bus_017.rotation_euler = (0.0, -0.0, -0.9588)
ob_bus_017.instance_type = 'COLLECTION'
ob_bus_017.lineart.crease_threshold = 0.0
ob_bus_018.location = (26.0, 109.0, 0.0)
ob_bus_018.rotation_euler = (0.0, -0.0, -0.9588)
ob_bus_018.instance_type = 'COLLECTION'
ob_bus_018.lineart.crease_threshold = 0.0
ob_bus_019.location = (19.0, 121.0, 0.0)
ob_bus_019.rotation_euler = (0.0, -0.0, -0.9588)
ob_bus_019.instance_type = 'COLLECTION'
ob_bus_019.lineart.crease_threshold = 0.0
ob_bus_020.location = (31.0, 118.0, 0.0)
ob_bus_020.rotation_euler = (0.0, -0.0, -2.512)
ob_bus_020.instance_type = 'COLLECTION'
ob_bus_020.lineart.crease_threshold = 0.0
ob_bus_021.location = (34.0, 156.0, 0.0)
ob_bus_021.rotation_euler = (0.0, -0.0, -2.512)
ob_bus_021.instance_type = 'COLLECTION'
ob_bus_021.lineart.crease_threshold = 0.0
ob_bus_022.location = (22.0, 136.0, 0.0)
ob_bus_022.rotation_euler = (0.0, 0.0, -2.687)
ob_bus_022.instance_type = 'COLLECTION'
ob_bus_022.lineart.crease_threshold = 0.0
ob_bus_023.location = (98.0, 196.0, 0.0)
ob_bus_023.rotation_euler = (0.0, 0.0, -2.167)
ob_bus_023.instance_type = 'COLLECTION'
ob_bus_023.lineart.crease_threshold = 0.0
ob_bus_024.location = (71.0, 262.0, 0.0)
ob_bus_024.rotation_euler = (0.0, 0.0, -2.48)
ob_bus_024.instance_type = 'COLLECTION'
ob_bus_024.lineart.crease_threshold = 0.0
ob_bus_025.location = (64.0, 288.0, 0.0)
ob_bus_025.rotation_euler = (0.0, 0.0, -3.168)
ob_bus_025.instance_type = 'COLLECTION'
ob_bus_025.lineart.crease_threshold = 0.0
ob_bus_026.location = (96.0, 281.0, 0.0)
ob_bus_026.rotation_euler = (0.0, -0.0, -3.41)
ob_bus_026.instance_type = 'COLLECTION'
ob_bus_026.lineart.crease_threshold = 0.0
ob_bus_027.location = (50.0, 134.0, 0.0)
ob_bus_027.rotation_euler = (0.0, 0.0, -4.008)
ob_bus_027.instance_type = 'COLLECTION'
ob_bus_027.lineart.crease_threshold = 0.0
ob_bus_028.location = (51.0, 141.0, 0.0)
ob_bus_028.rotation_euler = (0.0, -0.0, -4.201)
ob_bus_028.instance_type = 'COLLECTION'
ob_bus_028.lineart.crease_threshold = 0.0
ob_bus_029.location = (61.0, 136.0, 0.0)
ob_bus_029.rotation_euler = (0.0, -0.0, -4.201)
ob_bus_029.instance_type = 'COLLECTION'
ob_bus_029.lineart.crease_threshold = 0.0
ob_bus_030.location = (45.0, 118.0, 0.0)
ob_bus_030.rotation_euler = (0.0, -0.0, -5.662)
ob_bus_030.instance_type = 'COLLECTION'
ob_bus_030.lineart.crease_threshold = 0.0
ob_bus_031.location = (26.0, 139.0, 0.0)
ob_bus_031.rotation_euler = (0.0, 0.0, -2.687)
ob_bus_031.instance_type = 'COLLECTION'
ob_bus_031.lineart.crease_threshold = 0.0
ob_bus_032.location = (30.0, 142.0, 0.0)
ob_bus_032.rotation_euler = (0.0, 0.0, -2.687)
ob_bus_032.instance_type = 'COLLECTION'
ob_bus_032.lineart.crease_threshold = 0.0
ob_bus_033.location = (30.0, 153.0, 0.0)
ob_bus_033.rotation_euler = (0.0, 0.0, -2.571)
ob_bus_033.instance_type = 'COLLECTION'
ob_bus_033.lineart.crease_threshold = 0.0
ob_bus_034.location = (8.0, 132.0, 0.0)
ob_bus_034.rotation_euler = (0.0, 0.0, -0.9676)
ob_bus_034.instance_type = 'COLLECTION'
ob_bus_034.lineart.crease_threshold = 0.0
ob_bus_035.location = (38.0, 159.0, 0.0)
ob_bus_035.rotation_euler = (0.0, 0.0, -2.309)
ob_bus_035.instance_type = 'COLLECTION'
ob_bus_035.lineart.crease_threshold = 0.0
ob_bus_036.location = (41.0, 162.0, 0.0)
ob_bus_036.rotation_euler = (0.0, 0.0, -2.309)
ob_bus_036.instance_type = 'COLLECTION'
ob_bus_036.lineart.crease_threshold = 0.0
ob_bus_037.location = (50.0, 165.0, 0.0)
ob_bus_037.rotation_euler = (0.0, 0.0, -2.309)
ob_bus_037.instance_type = 'COLLECTION'
ob_bus_037.lineart.crease_threshold = 0.0
ob_bus_038.location = (57.0, 170.0, 0.0)
ob_bus_038.rotation_euler = (0.0, 0.0, -2.309)
ob_bus_038.instance_type = 'COLLECTION'
ob_bus_038.lineart.crease_threshold = 0.0
ob_bus_039.location = (60.0, 174.0, 0.0)
ob_bus_039.rotation_euler = (0.0, 0.0, -2.309)
ob_bus_039.instance_type = 'COLLECTION'
ob_bus_039.lineart.crease_threshold = 0.0
ob_bus_040.location = (65.0, 175.0, 0.0)
ob_bus_040.rotation_euler = (0.0, 0.0, -2.309)
ob_bus_040.instance_type = 'COLLECTION'
ob_bus_040.lineart.crease_threshold = 0.0
ob_bus_041.location = (69.0, 180.0, 0.0)
ob_bus_041.rotation_euler = (0.0, 0.0, -2.435)
ob_bus_041.instance_type = 'COLLECTION'
ob_bus_041.lineart.crease_threshold = 0.0
ob_bus_042.location = (74.0, 182.0, 0.0)
ob_bus_042.rotation_euler = (0.0, 0.0, -2.435)
ob_bus_042.instance_type = 'COLLECTION'
ob_bus_042.lineart.crease_threshold = 0.0
ob_bus_043.location = (81.0, 185.0, 0.0)
ob_bus_043.rotation_euler = (0.0, 0.0, -2.435)
ob_bus_043.instance_type = 'COLLECTION'
ob_bus_043.lineart.crease_threshold = 0.0
ob_bus_044.location = (84.0, 189.0, 0.0)
ob_bus_044.rotation_euler = (0.0, 0.0, -2.435)
ob_bus_044.instance_type = 'COLLECTION'
ob_bus_044.lineart.crease_threshold = 0.0
ob_bus_045.location = (89.0, 191.0, 0.0)
ob_bus_045.rotation_euler = (0.0, 0.0, -2.435)
ob_bus_045.instance_type = 'COLLECTION'
ob_bus_045.lineart.crease_threshold = 0.0
ob_bus_046.location = (93.0, 193.0, 0.0)
ob_bus_046.rotation_euler = (0.0, 0.0, -2.435)
ob_bus_046.instance_type = 'COLLECTION'
ob_bus_046.lineart.crease_threshold = 0.0
ob_bus_047.location = (101.0, 200.0, 0.0)
ob_bus_047.rotation_euler = (0.0, 0.0, -2.157)
ob_bus_047.instance_type = 'COLLECTION'
ob_bus_047.lineart.crease_threshold = 0.0
ob_bus_048.location = (104.0, 213.0, 0.0)
ob_bus_048.rotation_euler = (0.0, 0.0, -2.535)
ob_bus_048.instance_type = 'COLLECTION'
ob_bus_048.lineart.crease_threshold = 0.0
ob_bus_049.location = (106.0, 219.0, 0.0)
ob_bus_049.rotation_euler = (0.0, 0.0, -2.535)
ob_bus_049.instance_type = 'COLLECTION'
ob_bus_049.lineart.crease_threshold = 0.0
ob_bus_050.location = (110.0, 220.0, 0.0)
ob_bus_050.rotation_euler = (0.0, 0.0, -2.535)
ob_bus_050.instance_type = 'COLLECTION'
ob_bus_050.lineart.crease_threshold = 0.0
ob_bus_051.location = (114.0, 221.0, 0.0)
ob_bus_051.rotation_euler = (0.0, 0.0, -2.535)
ob_bus_051.instance_type = 'COLLECTION'
ob_bus_051.lineart.crease_threshold = 0.0
ob_bus_052.location = (97.0, 230.0, 0.0)
ob_bus_052.rotation_euler = (0.0, 0.0, -2.535)
ob_bus_052.instance_type = 'COLLECTION'
ob_bus_052.lineart.crease_threshold = 0.0
ob_bus_053.location = (174.0, 230.0, 0.0)
ob_bus_053.rotation_euler = (0.0, 0.0, -2.535)
ob_bus_053.instance_type = 'COLLECTION'
ob_bus_053.lineart.crease_threshold = 0.0
ob_bus_054.location = (79.0, 251.0, 0.0)
ob_bus_054.rotation_euler = (0.0, 0.0, -2.535)
ob_bus_054.instance_type = 'COLLECTION'
ob_bus_054.lineart.crease_threshold = 0.0
ob_bus_055.location = (83.0, 252.0, 0.0)
ob_bus_055.rotation_euler = (0.0, 0.0, -2.535)
ob_bus_055.instance_type = 'COLLECTION'
ob_bus_055.lineart.crease_threshold = 0.0
ob_bus_056.location = (75.0, 265.0, 0.0)
ob_bus_056.rotation_euler = (0.0, 0.0, -2.535)
ob_bus_056.instance_type = 'COLLECTION'
ob_bus_056.lineart.crease_threshold = 0.0
ob_bus_057.location = (87.0, 254.0, 0.0)
ob_bus_057.rotation_euler = (0.0, 0.0, -2.535)
ob_bus_057.instance_type = 'COLLECTION'
ob_bus_057.lineart.crease_threshold = 0.0
ob_bus_058.location = (96.0, 256.0, 0.0)
ob_bus_058.rotation_euler = (0.0, 0.0, -2.535)
ob_bus_058.instance_type = 'COLLECTION'
ob_bus_058.lineart.crease_threshold = 0.0
ob_bus_059.location = (110.0, 260.0, 0.0)
ob_bus_059.rotation_euler = (0.0, 0.0, -3.313)
ob_bus_059.instance_type = 'COLLECTION'
ob_bus_059.lineart.crease_threshold = 0.0
ob_bus_060.location = (119.0, 265.0, 0.0)
ob_bus_060.rotation_euler = (0.0, 0.0, -3.313)
ob_bus_060.instance_type = 'COLLECTION'
ob_bus_060.lineart.crease_threshold = 0.0
ob_bus_061.location = (121.0, 278.0, 0.0)
ob_bus_061.rotation_euler = (0.0, 0.0, -3.313)
ob_bus_061.instance_type = 'COLLECTION'
ob_bus_061.lineart.crease_threshold = 0.0
ob_bus_062.location = (126.0, 277.0, 0.0)
ob_bus_062.rotation_euler = (0.0, 0.0, -3.313)
ob_bus_062.instance_type = 'COLLECTION'
ob_bus_062.lineart.crease_threshold = 0.0
ob_bus_063.location = (123.0, 264.0, 0.0)
ob_bus_063.rotation_euler = (0.0, 0.0, -3.313)
ob_bus_063.instance_type = 'COLLECTION'
ob_bus_063.lineart.crease_threshold = 0.0
ob_bus_064.location = (92.0, 282.0, 0.0)
ob_bus_064.rotation_euler = (0.0, -0.0, -3.41)
ob_bus_064.instance_type = 'COLLECTION'
ob_bus_064.lineart.crease_threshold = 0.0
ob_bus_065.location = (88.0, 284.0, 0.0)
ob_bus_065.rotation_euler = (0.0, -0.0, -3.291)
ob_bus_065.instance_type = 'COLLECTION'
ob_bus_065.lineart.crease_threshold = 0.0
ob_bus_066.location = (84.0, 286.0, 0.0)
ob_bus_066.rotation_euler = (0.0, -0.0, -3.291)
ob_bus_066.instance_type = 'COLLECTION'
ob_bus_066.lineart.crease_threshold = 0.0
ob_bus_067.location = (78.0, 286.0, 0.0)
ob_bus_067.rotation_euler = (0.0, -0.0, -3.291)
ob_bus_067.instance_type = 'COLLECTION'
ob_bus_067.lineart.crease_threshold = 0.0
ob_bus_068.location = (73.0, 288.0, 0.0)
ob_bus_068.rotation_euler = (0.0, -0.0, -3.114)
ob_bus_068.instance_type = 'COLLECTION'
ob_bus_068.lineart.crease_threshold = 0.0
ob_bus_069.location = (69.0, 289.0, 0.0)
ob_bus_069.rotation_euler = (0.0, -0.0, -3.114)
ob_bus_069.instance_type = 'COLLECTION'
ob_bus_069.lineart.crease_threshold = 0.0
ob_bus_070.location = (134.0, 274.0, 0.0)
ob_bus_070.rotation_euler = (0.0, 0.0, -3.313)
ob_bus_070.instance_type = 'COLLECTION'
ob_bus_070.lineart.crease_threshold = 0.0
ob_bus_071.location = (131.0, 261.0, 0.0)
ob_bus_071.rotation_euler = (0.0, 0.0, -3.313)
ob_bus_071.instance_type = 'COLLECTION'
ob_bus_071.lineart.crease_threshold = 0.0
ob_bus_072.location = (140.0, 260.0, 0.0)
ob_bus_072.rotation_euler = (0.0, 0.0, -3.313)
ob_bus_072.instance_type = 'COLLECTION'
ob_bus_072.lineart.crease_threshold = 0.0
ob_bus_073.location = (144.0, 260.0, 0.0)
ob_bus_073.rotation_euler = (0.0, 0.0, -3.313)
ob_bus_073.instance_type = 'COLLECTION'
ob_bus_073.lineart.crease_threshold = 0.0
ob_bus_074.location = (148.0, 259.0, 0.0)
ob_bus_074.rotation_euler = (0.0, 0.0, -3.313)
ob_bus_074.instance_type = 'COLLECTION'
ob_bus_074.lineart.crease_threshold = 0.0
ob_bus_075.location = (152.0, 259.0, 0.0)
ob_bus_075.rotation_euler = (0.0, 0.0, -3.313)
ob_bus_075.instance_type = 'COLLECTION'
ob_bus_075.lineart.crease_threshold = 0.0
ob_bus_076.location = (157.0, 259.0, 0.0)
ob_bus_076.rotation_euler = (0.0, 0.0, -3.313)
ob_bus_076.instance_type = 'COLLECTION'
ob_bus_076.lineart.crease_threshold = 0.0
ob_bus_077.location = (171.0, 269.0, 0.0)
ob_bus_077.rotation_euler = (0.0, 0.0, -3.313)
ob_bus_077.instance_type = 'COLLECTION'
ob_bus_077.lineart.crease_threshold = 0.0
ob_bus_078.location = (108.0, 176.0, 0.0)
ob_bus_078.rotation_euler = (0.0, 0.0, -1.001)
ob_bus_078.instance_type = 'COLLECTION'
ob_bus_078.lineart.crease_threshold = 0.0
ob_bus_079.location = (128.0, 186.0, 0.0)
ob_bus_079.rotation_euler = (0.0, 0.0, -1.001)
ob_bus_079.instance_type = 'COLLECTION'
ob_bus_079.lineart.crease_threshold = 0.0
ob_bus_080.location = (127.0, 190.0, 0.0)
ob_bus_080.rotation_euler = (0.0, 0.0, -1.001)
ob_bus_080.instance_type = 'COLLECTION'
ob_bus_080.lineart.crease_threshold = 0.0
ob_bus_081.location = (153.0, 208.0, 0.0)
ob_bus_081.rotation_euler = (0.0, -0.0, -2.514)
ob_bus_081.instance_type = 'COLLECTION'
ob_bus_081.lineart.crease_threshold = 0.0
ob_bus_082.location = (161.0, 192.0, 0.0)
ob_bus_082.rotation_euler = (0.0, -0.0, -2.514)
ob_bus_082.instance_type = 'COLLECTION'
ob_bus_082.lineart.crease_threshold = 0.0
ob_bus_083.location = (172.0, 179.0, 0.0)
ob_bus_083.rotation_euler = (0.0, -0.0, -2.514)
ob_bus_083.instance_type = 'COLLECTION'
ob_bus_083.lineart.crease_threshold = 0.0
ob_bus_084.location = (204.0, 177.0, 0.0)
ob_bus_084.rotation_euler = (0.0, 0.0, -3.376)
ob_bus_084.instance_type = 'COLLECTION'
ob_bus_084.lineart.crease_threshold = 0.0
ob_bus_085.location = (180.0, 166.0, 0.0)
ob_bus_085.rotation_euler = (0.0, -0.0, -2.514)
ob_bus_085.instance_type = 'COLLECTION'
ob_bus_085.lineart.crease_threshold = 0.0
ob_bus_086.location = (201.0, 183.0, 0.0)
ob_bus_086.rotation_euler = (0.0, 0.0, -3.376)
ob_bus_086.instance_type = 'COLLECTION'
ob_bus_086.lineart.crease_threshold = 0.0
ob_bus_087.location = (198.0, 191.0, 0.0)
ob_bus_087.rotation_euler = (0.0, 0.0, -3.376)
ob_bus_087.instance_type = 'COLLECTION'
ob_bus_087.lineart.crease_threshold = 0.0
ob_bus_088.location = (194.0, 197.0, 0.0)
ob_bus_088.rotation_euler = (0.0, 0.0, -3.376)
ob_bus_088.instance_type = 'COLLECTION'
ob_bus_088.lineart.crease_threshold = 0.0
ob_bus_089.location = (191.0, 203.0, 0.0)
ob_bus_089.rotation_euler = (0.0, 0.0, -3.376)
ob_bus_089.instance_type = 'COLLECTION'
ob_bus_089.lineart.crease_threshold = 0.0
ob_bus_090.location = (188.0, 211.0, 0.0)
ob_bus_090.rotation_euler = (0.0, 0.0, -3.376)
ob_bus_090.instance_type = 'COLLECTION'
ob_bus_090.lineart.crease_threshold = 0.0
ob_bus_091.location = (194.0, 167.0, 0.0)
ob_bus_091.rotation_euler = (0.0, 0.0, -3.376)
ob_bus_091.instance_type = 'COLLECTION'
ob_bus_091.lineart.crease_threshold = 0.0
ob_bus_092.location = (191.0, 173.0, 0.0)
ob_bus_092.rotation_euler = (0.0, 0.0, -3.376)
ob_bus_092.instance_type = 'COLLECTION'
ob_bus_092.lineart.crease_threshold = 0.0
ob_bus_093.location = (188.0, 181.0, 0.0)
ob_bus_093.rotation_euler = (0.0, 0.0, -3.376)
ob_bus_093.instance_type = 'COLLECTION'
ob_bus_093.lineart.crease_threshold = 0.0
ob_bus_094.location = (184.0, 187.0, 0.0)
ob_bus_094.rotation_euler = (0.0, 0.0, -3.376)
ob_bus_094.instance_type = 'COLLECTION'
ob_bus_094.lineart.crease_threshold = 0.0
ob_bus_095.location = (181.0, 193.0, 0.0)
ob_bus_095.rotation_euler = (0.0, 0.0, -3.376)
ob_bus_095.instance_type = 'COLLECTION'
ob_bus_095.lineart.crease_threshold = 0.0
ob_bus_096.location = (178.0, 201.0, 0.0)
ob_bus_096.rotation_euler = (0.0, 0.0, -3.376)
ob_bus_096.instance_type = 'COLLECTION'
ob_bus_096.lineart.crease_threshold = 0.0
ob_bus_097.location = (174.0, 207.0, 0.0)
ob_bus_097.rotation_euler = (0.0, 0.0, -3.376)
ob_bus_097.instance_type = 'COLLECTION'
ob_bus_097.lineart.crease_threshold = 0.0
ob_bus_098.location = (171.0, 213.0, 0.0)
ob_bus_098.rotation_euler = (0.0, 0.0, -3.376)
ob_bus_098.instance_type = 'COLLECTION'
ob_bus_098.lineart.crease_threshold = 0.0
ob_bus_099.location = (168.0, 221.0, 0.0)
ob_bus_099.rotation_euler = (0.0, 0.0, -3.376)
ob_bus_099.instance_type = 'COLLECTION'
ob_bus_099.lineart.crease_threshold = 0.0
ob_bus_100.location = (183.0, 217.0, 0.0)
ob_bus_100.rotation_euler = (0.0, 0.0, -3.376)
ob_bus_100.instance_type = 'COLLECTION'
ob_bus_100.lineart.crease_threshold = 0.0
ob_bus_101.location = (224.0, 129.0, 0.0)
ob_bus_101.rotation_euler = (0.0, -0.0, -2.514)
ob_bus_101.instance_type = 'COLLECTION'
ob_bus_101.lineart.crease_threshold = 0.0
ob_bus_102.location = (234.0, 135.0, 0.0)
ob_bus_102.rotation_euler = (0.0, -0.0, -2.514)
ob_bus_102.instance_type = 'COLLECTION'
ob_bus_102.lineart.crease_threshold = 0.0
ob_bus_103.location = (254.0, 145.0, 0.0)
ob_bus_103.rotation_euler = (0.0, -0.0, -2.514)
ob_bus_103.instance_type = 'COLLECTION'
ob_bus_103.lineart.crease_threshold = 0.0
ob_bus_104.location = (228.0, 198.0, 0.0)
ob_bus_104.rotation_euler = (0.0, 0.0, -3.376)
ob_bus_104.instance_type = 'COLLECTION'
ob_bus_104.lineart.crease_threshold = 0.0
ob_bus_105.location = (225.0, 204.0, 0.0)
ob_bus_105.rotation_euler = (0.0, 0.0, -3.376)
ob_bus_105.instance_type = 'COLLECTION'
ob_bus_105.lineart.crease_threshold = 0.0
ob_bus_106.location = (222.0, 212.0, 0.0)
ob_bus_106.rotation_euler = (0.0, 0.0, -3.376)
ob_bus_106.instance_type = 'COLLECTION'
ob_bus_106.lineart.crease_threshold = 0.0
ob_bus_107.location = (218.0, 218.0, 0.0)
ob_bus_107.rotation_euler = (0.0, 0.0, -3.376)
ob_bus_107.instance_type = 'COLLECTION'
ob_bus_107.lineart.crease_threshold = 0.0
ob_bus_108.location = (217.0, 195.0, 0.0)
ob_bus_108.rotation_euler = (0.0, -0.0, -4.888)
ob_bus_108.instance_type = 'COLLECTION'
ob_bus_108.lineart.crease_threshold = 0.0
ob_bus_109.location = (214.0, 201.0, 0.0)
ob_bus_109.rotation_euler = (0.0, -0.0, -4.888)
ob_bus_109.instance_type = 'COLLECTION'
ob_bus_109.lineart.crease_threshold = 0.0
ob_bus_110.location = (212.0, 207.0, 0.0)
ob_bus_110.rotation_euler = (0.0, -0.0, -4.888)
ob_bus_110.instance_type = 'COLLECTION'
ob_bus_110.lineart.crease_threshold = 0.0
ob_bus_111.location = (208.0, 213.0, 0.0)
ob_bus_111.rotation_euler = (0.0, -0.0, -4.888)
ob_bus_111.instance_type = 'COLLECTION'
ob_bus_111.lineart.crease_threshold = 0.0
ob_bus_112.location = (205.0, 219.0, 0.0)
ob_bus_112.rotation_euler = (0.0, -0.0, -4.888)
ob_bus_112.instance_type = 'COLLECTION'
ob_bus_112.lineart.crease_threshold = 0.0
ob_bus_113.location = (203.0, 225.0, 0.0)
ob_bus_113.rotation_euler = (0.0, -0.0, -4.888)
ob_bus_113.instance_type = 'COLLECTION'
ob_bus_113.lineart.crease_threshold = 0.0
ob_bus_114.location = (207.0, 128.0, 0.0)
ob_bus_114.rotation_euler = (0.0, -0.0, -2.514)
ob_bus_114.instance_type = 'COLLECTION'
ob_bus_114.lineart.crease_threshold = 0.0
ob_bus_115.location = (85.0, 59.0, 0.0)
ob_bus_115.rotation_euler = (0.0, -0.0, -2.514)
ob_bus_115.instance_type = 'COLLECTION'
ob_bus_115.lineart.crease_threshold = 0.0
ob_bus_116.location = (88.0, 62.0, 0.0)
ob_bus_116.rotation_euler = (0.0, 0.0, -2.609)
ob_bus_116.instance_type = 'COLLECTION'
ob_bus_116.lineart.crease_threshold = 0.0
ob_bus_117.location = (91.0, 64.0, 0.0)
ob_bus_117.rotation_euler = (0.0, 0.0, -2.609)
ob_bus_117.instance_type = 'COLLECTION'
ob_bus_117.lineart.crease_threshold = 0.0
ob_bus_118.location = (21.0, 116.0, 0.0)
ob_bus_118.rotation_euler = (0.0, -0.0, -0.9588)
ob_bus_118.instance_type = 'COLLECTION'
ob_bus_118.lineart.crease_threshold = 0.0
ob_bus_119.location = (24.0, 113.0, 0.0)
ob_bus_119.rotation_euler = (0.0, -0.0, -0.9588)
ob_bus_119.instance_type = 'COLLECTION'
ob_bus_119.lineart.crease_threshold = 0.0
ob_bus_120.location = (239.0, 137.0, 0.0)
ob_bus_120.rotation_euler = (0.0, -0.0, -2.514)
ob_bus_120.instance_type = 'COLLECTION'
ob_bus_120.lineart.crease_threshold = 0.0
ob_bus_121.location = (244.0, 140.0, 0.0)
ob_bus_121.rotation_euler = (0.0, -0.0, -2.514)
ob_bus_121.instance_type = 'COLLECTION'
ob_bus_121.lineart.crease_threshold = 0.0
ob_bus_122.location = (248.0, 142.0, 0.0)
ob_bus_122.rotation_euler = (0.0, -0.0, -2.514)
ob_bus_122.instance_type = 'COLLECTION'
ob_bus_122.lineart.crease_threshold = 0.0
ob_bus_123.location = (259.0, 148.0, 0.0)
ob_bus_123.rotation_euler = (0.0, 0.0, -2.547)
ob_bus_123.instance_type = 'COLLECTION'
ob_bus_123.lineart.crease_threshold = 0.0
ob_bus_124.location = (263.0, 151.0, 0.0)
ob_bus_124.rotation_euler = (0.0, 0.0, -2.547)
ob_bus_124.instance_type = 'COLLECTION'
ob_bus_124.lineart.crease_threshold = 0.0
ob_bus_125.location = (268.0, 153.0, 0.0)
ob_bus_125.rotation_euler = (0.0, 0.0, -2.547)
ob_bus_125.instance_type = 'COLLECTION'
ob_bus_125.lineart.crease_threshold = 0.0
ob_bus_126.location = (273.0, 155.0, 0.0)
ob_bus_126.rotation_euler = (0.0, 0.0, -2.547)
ob_bus_126.instance_type = 'COLLECTION'
ob_bus_126.lineart.crease_threshold = 0.0
ob_bus_127.location = (229.0, 132.0, 0.0)
ob_bus_127.rotation_euler = (0.0, -0.0, -2.514)
ob_bus_127.instance_type = 'COLLECTION'
ob_bus_127.lineart.crease_threshold = 0.0
ob_camera.location = (0.0, 0.0, 9.0)
ob_camera.rotation_euler = (1.393, -0.0, -0.6894)
ob_camera.lineart.crease_threshold = 0.0
ob_cylinder_001.location = (0.0, 0.0, 4.238)
ob_cylinder_001.scale = (0.1, 0.1, 4.252)
ob_cylinder_001.lineart.crease_threshold = 0.0
ob_camera_001.location = (79.4, 68.41, 9.0)
ob_camera_001.rotation_euler = (0.8936, 4.942e-07, 1.544)
ob_camera_001.lineart.crease_threshold = 0.0
ob_camera_002.location = (105.4, 13.41, 9.0)
ob_camera_002.rotation_euler = (0.8936, 4.942e-07, 0.679)
ob_camera_002.lineart.crease_threshold = 0.0
ob_tree.instance_collection = col_tree
ob_tree_001.instance_collection = col_tree
ob_tree_002.instance_collection = col_tree
ob_tree_003.instance_collection = col_tree
ob_tree_004.instance_collection = col_tree
ob_tree_005.instance_collection = col_tree
ob_tree_006.instance_collection = col_tree
ob_tree_007.instance_collection = col_tree
ob_tree_008.instance_collection = col_tree
ob_tree_009.instance_collection = col_tree
ob_tree_010.instance_collection = col_tree
ob_tree_011.instance_collection = col_tree
ob_tree_012.instance_collection = col_tree
ob_tree_013.instance_collection = col_tree
ob_tree_014.instance_collection = col_tree
ob_tree_015.instance_collection = col_tree
ob_tree_016.instance_collection = col_tree
ob_tree_017.instance_collection = col_tree
ob_tree_018.instance_collection = col_tree
ob_tree_019.instance_collection = col_tree
ob_tree_020.instance_collection = col_tree
ob_tree_021.instance_collection = col_tree
ob_tree_022.instance_collection = col_tree
ob_tree_023.instance_collection = col_tree
ob_tree_024.instance_collection = col_tree
ob_tree_025.instance_collection = col_tree
ob_tree_026.instance_collection = col_tree
ob_tree_027.instance_collection = col_tree
ob_tree_028.instance_collection = col_tree
ob_tree_029.instance_collection = col_tree
ob_tree_030.instance_collection = col_tree
ob_tree_031.instance_collection = col_tree
ob_bus.instance_collection = col_bus
ob_bus_001.instance_collection = col_bus
ob_bus_002.instance_collection = col_bus
ob_bus_003.instance_collection = col_bus
ob_bus_004.instance_collection = col_bus
ob_bus_005.instance_collection = col_bus
ob_bus_006.instance_collection = col_bus
ob_bus_007.instance_collection = col_bus
ob_bus_008.instance_collection = col_bus
ob_bus_009.instance_collection = col_bus
ob_bus_010.instance_collection = col_bus
ob_bus_011.instance_collection = col_bus
ob_bus_012.instance_collection = col_bus
ob_bus_013.instance_collection = col_bus
ob_bus_014.instance_collection = col_bus
ob_bus_015.instance_collection = col_bus
ob_bus_016.instance_collection = col_bus
ob_bus_017.instance_collection = col_bus
ob_bus_018.instance_collection = col_bus
ob_bus_019.instance_collection = col_bus
ob_bus_020.instance_collection = col_bus
ob_bus_021.instance_collection = col_bus
ob_bus_022.instance_collection = col_bus
ob_bus_023.instance_collection = col_bus
ob_bus_024.instance_collection = col_bus
ob_bus_025.instance_collection = col_bus
ob_bus_026.instance_collection = col_bus
ob_bus_027.instance_collection = col_bus
ob_bus_028.instance_collection = col_bus
ob_bus_029.instance_collection = col_bus
ob_bus_030.instance_collection = col_bus
ob_bus_031.instance_collection = col_bus
ob_bus_032.instance_collection = col_bus
ob_bus_033.instance_collection = col_bus
ob_bus_034.instance_collection = col_bus
ob_bus_035.instance_collection = col_bus
ob_bus_036.instance_collection = col_bus
ob_bus_037.instance_collection = col_bus
ob_bus_038.instance_collection = col_bus
ob_bus_039.instance_collection = col_bus
ob_bus_040.instance_collection = col_bus
ob_bus_041.instance_collection = col_bus
ob_bus_042.instance_collection = col_bus
ob_bus_043.instance_collection = col_bus
ob_bus_044.instance_collection = col_bus
ob_bus_045.instance_collection = col_bus
ob_bus_046.instance_collection = col_bus
ob_bus_047.instance_collection = col_bus
ob_bus_048.instance_collection = col_bus
ob_bus_049.instance_collection = col_bus
ob_bus_050.instance_collection = col_bus
ob_bus_051.instance_collection = col_bus
ob_bus_052.instance_collection = col_bus
ob_bus_053.instance_collection = col_bus
ob_bus_054.instance_collection = col_bus
ob_bus_055.instance_collection = col_bus
ob_bus_056.instance_collection = col_bus
ob_bus_057.instance_collection = col_bus
ob_bus_058.instance_collection = col_bus
ob_bus_059.instance_collection = col_bus
ob_bus_060.instance_collection = col_bus
ob_bus_061.instance_collection = col_bus
ob_bus_062.instance_collection = col_bus
ob_bus_063.instance_collection = col_bus
ob_bus_064.instance_collection = col_bus
ob_bus_065.instance_collection = col_bus
ob_bus_066.instance_collection = col_bus
ob_bus_067.instance_collection = col_bus
ob_bus_068.instance_collection = col_bus
ob_bus_069.instance_collection = col_bus
ob_bus_070.instance_collection = col_bus
ob_bus_071.instance_collection = col_bus
ob_bus_072.instance_collection = col_bus
ob_bus_073.instance_collection = col_bus
ob_bus_074.instance_collection = col_bus
ob_bus_075.instance_collection = col_bus
ob_bus_076.instance_collection = col_bus
ob_bus_077.instance_collection = col_bus
ob_bus_078.instance_collection = col_bus
ob_bus_079.instance_collection = col_bus
ob_bus_080.instance_collection = col_bus
ob_bus_081.instance_collection = col_bus
ob_bus_082.instance_collection = col_bus
ob_bus_083.instance_collection = col_bus
ob_bus_084.instance_collection = col_bus
ob_bus_085.instance_collection = col_bus
ob_bus_086.instance_collection = col_bus
ob_bus_087.instance_collection = col_bus
ob_bus_088.instance_collection = col_bus
ob_bus_089.instance_collection = col_bus
ob_bus_090.instance_collection = col_bus
ob_bus_091.instance_collection = col_bus
ob_bus_092.instance_collection = col_bus
ob_bus_093.instance_collection = col_bus
ob_bus_094.instance_collection = col_bus
ob_bus_095.instance_collection = col_bus
ob_bus_096.instance_collection = col_bus
ob_bus_097.instance_collection = col_bus
ob_bus_098.instance_collection = col_bus
ob_bus_099.instance_collection = col_bus
ob_bus_100.instance_collection = col_bus
ob_bus_101.instance_collection = col_bus
ob_bus_102.instance_collection = col_bus
ob_bus_103.instance_collection = col_bus
ob_bus_104.instance_collection = col_bus
ob_bus_105.instance_collection = col_bus
ob_bus_106.instance_collection = col_bus
ob_bus_107.instance_collection = col_bus
ob_bus_108.instance_collection = col_bus
ob_bus_109.instance_collection = col_bus
ob_bus_110.instance_collection = col_bus
ob_bus_111.instance_collection = col_bus
ob_bus_112.instance_collection = col_bus
ob_bus_113.instance_collection = col_bus
ob_bus_114.instance_collection = col_bus
ob_bus_115.instance_collection = col_bus
ob_bus_116.instance_collection = col_bus
ob_bus_117.instance_collection = col_bus
ob_bus_118.instance_collection = col_bus
ob_bus_119.instance_collection = col_bus
ob_bus_120.instance_collection = col_bus
ob_bus_121.instance_collection = col_bus
ob_bus_122.instance_collection = col_bus
ob_bus_123.instance_collection = col_bus
ob_bus_124.instance_collection = col_bus
ob_bus_125.instance_collection = col_bus
ob_bus_126.instance_collection = col_bus
ob_bus_127.instance_collection = col_bus

# ---- collection membership
col_collection.objects.link(ob_aree_bus___mappa)
col_collection.objects.link(ob_plane)
col_bus.objects.link(ob_cube_001)
col_bus.objects.link(ob_aruko)
col_tree.objects.link(ob_icosphere)
col_tree.objects.link(ob_cylinder)
col_trees.objects.link(ob_tree)
col_trees.objects.link(ob_tree_001)
col_trees.objects.link(ob_tree_002)
col_trees.objects.link(ob_tree_003)
col_trees.objects.link(ob_tree_004)
col_trees.objects.link(ob_tree_005)
col_trees.objects.link(ob_tree_006)
col_trees.objects.link(ob_tree_007)
col_trees.objects.link(ob_tree_008)
col_trees.objects.link(ob_tree_009)
col_trees.objects.link(ob_tree_010)
col_trees.objects.link(ob_tree_011)
col_trees.objects.link(ob_tree_012)
col_trees.objects.link(ob_tree_013)
col_trees.objects.link(ob_tree_014)
col_trees.objects.link(ob_tree_015)
col_trees.objects.link(ob_tree_016)
col_trees.objects.link(ob_tree_017)
col_trees.objects.link(ob_tree_018)
col_trees.objects.link(ob_tree_019)
col_trees.objects.link(ob_tree_020)
col_trees.objects.link(ob_tree_021)
col_trees.objects.link(ob_tree_022)
col_trees.objects.link(ob_tree_023)
col_trees.objects.link(ob_tree_024)
col_trees.objects.link(ob_tree_025)
col_trees.objects.link(ob_tree_026)
col_trees.objects.link(ob_tree_027)
col_trees.objects.link(ob_tree_028)
col_trees.objects.link(ob_tree_029)
col_trees.objects.link(ob_tree_030)
col_trees.objects.link(ob_tree_031)
col_buses.objects.link(ob_bus)
col_buses.objects.link(ob_bus_001)
col_buses.objects.link(ob_bus_002)
col_buses.objects.link(ob_bus_003)
col_buses.objects.link(ob_bus_004)
col_buses.objects.link(ob_bus_005)
col_buses.objects.link(ob_bus_006)
col_buses.objects.link(ob_bus_007)
col_buses.objects.link(ob_bus_008)
col_buses.objects.link(ob_bus_009)
col_buses.objects.link(ob_bus_010)
col_buses.objects.link(ob_bus_011)
col_buses.objects.link(ob_bus_012)
col_buses.objects.link(ob_bus_013)
col_buses.objects.link(ob_bus_014)
col_buses.objects.link(ob_bus_015)
col_buses.objects.link(ob_bus_016)
col_buses.objects.link(ob_bus_017)
col_buses.objects.link(ob_bus_018)
col_buses.objects.link(ob_bus_019)
col_buses.objects.link(ob_bus_020)
col_buses.objects.link(ob_bus_021)
col_buses.objects.link(ob_bus_022)
col_buses.objects.link(ob_bus_023)
col_buses.objects.link(ob_bus_024)
col_buses.objects.link(ob_bus_025)
col_buses.objects.link(ob_bus_026)
col_buses.objects.link(ob_bus_027)
col_buses.objects.link(ob_bus_028)
col_buses.objects.link(ob_bus_029)
col_buses.objects.link(ob_bus_030)
col_buses.objects.link(ob_bus_031)
col_buses.objects.link(ob_bus_032)
col_buses.objects.link(ob_bus_033)
col_buses.objects.link(ob_bus_034)
col_buses.objects.link(ob_bus_035)
col_buses.objects.link(ob_bus_036)
col_buses.objects.link(ob_bus_037)
col_buses.objects.link(ob_bus_038)
col_buses.objects.link(ob_bus_039)
col_buses.objects.link(ob_bus_040)
col_buses.objects.link(ob_bus_041)
col_buses.objects.link(ob_bus_042)
col_buses.objects.link(ob_bus_043)
col_buses.objects.link(ob_bus_044)
col_buses.objects.link(ob_bus_045)
col_buses.objects.link(ob_bus_046)
col_buses.objects.link(ob_bus_047)
col_buses.objects.link(ob_bus_048)
col_buses.objects.link(ob_bus_049)
col_buses.objects.link(ob_bus_050)
col_buses.objects.link(ob_bus_051)
col_buses.objects.link(ob_bus_052)
col_buses.objects.link(ob_bus_053)
col_buses.objects.link(ob_bus_054)
col_buses.objects.link(ob_bus_055)
col_buses.objects.link(ob_bus_056)
col_buses.objects.link(ob_bus_057)
col_buses.objects.link(ob_bus_058)
col_buses.objects.link(ob_bus_059)
col_buses.objects.link(ob_bus_060)
col_buses.objects.link(ob_bus_061)
col_buses.objects.link(ob_bus_062)
col_buses.objects.link(ob_bus_063)
col_buses.objects.link(ob_bus_064)
col_buses.objects.link(ob_bus_065)
col_buses.objects.link(ob_bus_066)
col_buses.objects.link(ob_bus_067)
col_buses.objects.link(ob_bus_068)
col_buses.objects.link(ob_bus_069)
col_buses.objects.link(ob_bus_070)
col_buses.objects.link(ob_bus_071)
col_buses.objects.link(ob_bus_072)
col_buses.objects.link(ob_bus_073)
col_buses.objects.link(ob_bus_074)
col_buses.objects.link(ob_bus_075)
col_buses.objects.link(ob_bus_076)
col_buses.objects.link(ob_bus_077)
col_buses.objects.link(ob_bus_078)
col_buses.objects.link(ob_bus_079)
col_buses.objects.link(ob_bus_080)
col_buses.objects.link(ob_bus_081)
col_buses.objects.link(ob_bus_082)
col_buses.objects.link(ob_bus_083)
col_buses.objects.link(ob_bus_084)
col_buses.objects.link(ob_bus_085)
col_buses.objects.link(ob_bus_086)
col_buses.objects.link(ob_bus_087)
col_buses.objects.link(ob_bus_088)
col_buses.objects.link(ob_bus_089)
col_buses.objects.link(ob_bus_090)
col_buses.objects.link(ob_bus_091)
col_buses.objects.link(ob_bus_092)
col_buses.objects.link(ob_bus_093)
col_buses.objects.link(ob_bus_094)
col_buses.objects.link(ob_bus_095)
col_buses.objects.link(ob_bus_096)
col_buses.objects.link(ob_bus_097)
col_buses.objects.link(ob_bus_098)
col_buses.objects.link(ob_bus_099)
col_buses.objects.link(ob_bus_100)
col_buses.objects.link(ob_bus_101)
col_buses.objects.link(ob_bus_102)
col_buses.objects.link(ob_bus_103)
col_buses.objects.link(ob_bus_104)
col_buses.objects.link(ob_bus_105)
col_buses.objects.link(ob_bus_106)
col_buses.objects.link(ob_bus_107)
col_buses.objects.link(ob_bus_108)
col_buses.objects.link(ob_bus_109)
col_buses.objects.link(ob_bus_110)
col_buses.objects.link(ob_bus_111)
col_buses.objects.link(ob_bus_112)
col_buses.objects.link(ob_bus_113)
col_buses.objects.link(ob_bus_114)
col_buses.objects.link(ob_bus_115)
col_buses.objects.link(ob_bus_116)
col_buses.objects.link(ob_bus_117)
col_buses.objects.link(ob_bus_118)
col_buses.objects.link(ob_bus_119)
col_buses.objects.link(ob_bus_120)
col_buses.objects.link(ob_bus_121)
col_buses.objects.link(ob_bus_122)
col_buses.objects.link(ob_bus_123)
col_buses.objects.link(ob_bus_124)
col_buses.objects.link(ob_bus_125)
col_buses.objects.link(ob_bus_126)
col_buses.objects.link(ob_bus_127)
col_camera.objects.link(ob_camera)
col_camera.objects.link(ob_cylinder_001)
col_cameras.objects.link(ob_camera_001)
col_cameras.objects.link(ob_camera_002)

# ---- scene / render settings (as saved in the file)
scene.camera = ob_camera_002
scene.frame_start = 1; scene.frame_end = 250; scene.frame_set(1)
scene.render.engine = 'BLENDER_EEVEE_NEXT'
scene.render.resolution_x = 4000
scene.render.resolution_y = 2000
scene.render.filter_size = 1.0
scene.cycles.use_denoising = False
scene.cycles.samples = 128
scene.cycles.sampling_pattern = 'TABULATED_SOBOL'
scene.cycles.use_adaptive_sampling = False
scene.cycles.use_light_tree = False
scene.view_settings.view_transform = 'Filmic'
bpy.context.view_layer.update()
